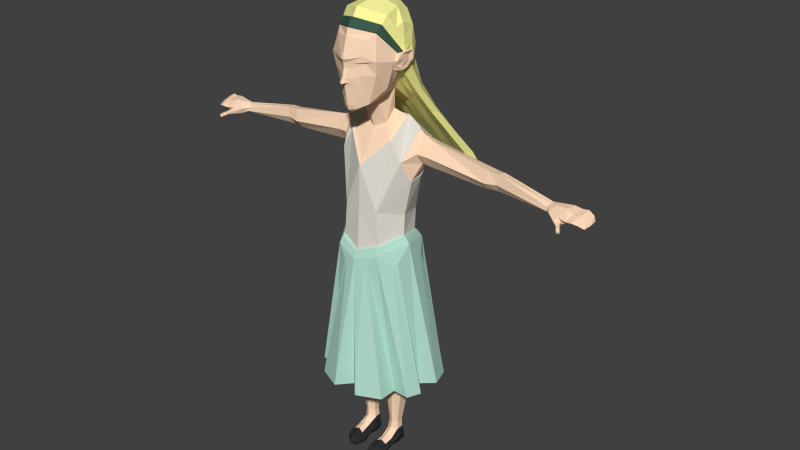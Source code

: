 # Source: daughter_rig.blend  (saved by Blender 2.71.0; exported with 4.5.12 LTS)
import bpy
from mathutils import Matrix  # noqa: F401  (used for matrix-valued properties, if any)

bpy.ops.wm.read_factory_settings(use_empty=True)
scene = bpy.context.scene
scene.name = 'Scene'

# ---- collections
col_collection_1 = bpy.data.collections.new('Collection 1'); scene.collection.children.link(col_collection_1)

# ---- materials (node trees are filled in below, after node groups)
mat_character_douther_skin = bpy.data.materials.new('character.douther.skin')
mat_character_douther_skin.alpha_threshold = 0.0
mat_character_douther_skin.diffuse_color = (1.0, 0.7125, 0.5052, 1.0)
mat_character_douther_skin.specular_color = (0.0, 0.0, 0.0)
mat_character_douther_skin.roughness = 0.5
mat_character_douther_skin.line_color = (0.0, 0.0, 0.0, 1.0)
mat_character_douther_hair = bpy.data.materials.new('character.douther.hair')
mat_character_douther_hair.alpha_threshold = 0.0
mat_character_douther_hair.diffuse_color = (1.0, 0.9715, 0.3456, 1.0)
mat_character_douther_hair.specular_color = (0.0, 0.0, 0.0)
mat_character_douther_hair.roughness = 0.5
mat_character_douther_hair.line_color = (0.0, 0.0, 0.0, 1.0)
mat_character_douther_tshirt = bpy.data.materials.new('character.douther.tshirt')
mat_character_douther_tshirt.alpha_threshold = 0.0
mat_character_douther_tshirt.diffuse_color = (1.0, 0.9681, 0.876, 1.0)
mat_character_douther_tshirt.specular_color = (0.0, 0.0, 0.0)
mat_character_douther_tshirt.roughness = 0.5
mat_character_douther_tshirt.line_color = (0.0, 0.0, 0.0, 1.0)
mat_character_douther_skirt = bpy.data.materials.new('character.douther.skirt')
mat_character_douther_skirt.alpha_threshold = 0.0
mat_character_douther_skirt.diffuse_color = (0.464, 0.7357, 0.6321, 1.0)
mat_character_douther_skirt.specular_color = (0.0, 0.0, 0.0)
mat_character_douther_skirt.roughness = 0.5
mat_character_douther_skirt.line_color = (0.0, 0.0, 0.0, 1.0)
mat_character_douther_shoes = bpy.data.materials.new('character.douther.shoes')
mat_character_douther_shoes.alpha_threshold = 0.0
mat_character_douther_shoes.diffuse_color = (0.03106, 0.03106, 0.03106, 1.0)
mat_character_douther_shoes.specular_color = (0.0, 0.0, 0.0)
mat_character_douther_shoes.roughness = 0.5
mat_character_douther_shoes.line_color = (0.0, 0.0, 0.0, 1.0)
mat_character_ddouther_band = bpy.data.materials.new('character.ddouther.band')
mat_character_ddouther_band.alpha_threshold = 0.0
mat_character_ddouther_band.diffuse_color = (0.04847, 0.1065, 0.07445, 1.0)
mat_character_ddouther_band.specular_color = (0.0, 0.0, 0.0)
mat_character_ddouther_band.roughness = 0.5
mat_character_ddouther_band.line_color = (0.0, 0.0, 0.0, 1.0)

# ---- material node trees
mat_character_douther_skin.use_nodes = True; mat_character_douther_skin.node_tree.nodes.clear()
_N = mat_character_douther_skin.node_tree.nodes; _L = mat_character_douther_skin.node_tree.links
n0 = _N.new('ShaderNodeOutputMaterial'); n0.name = 'Material Output'; n0.location = (300, 300)
n1 = _N.new('ShaderNodeBsdfDiffuse'); n1.name = 'Diffuse BSDF'; n1.location = (10, 300)
n1.inputs[0].default_value = (1.0, 0.7157, 0.5029, 1.0)
_L.new(n1.outputs[0], n0.inputs[0])
n0.is_active_output = True
mat_character_douther_hair.use_nodes = True; mat_character_douther_hair.node_tree.nodes.clear()
_N = mat_character_douther_hair.node_tree.nodes; _L = mat_character_douther_hair.node_tree.links
n0 = _N.new('ShaderNodeOutputMaterial'); n0.name = 'Material Output'; n0.location = (300, 300)
n1 = _N.new('ShaderNodeBsdfDiffuse'); n1.name = 'Diffuse BSDF'; n1.location = (10, 300)
n1.inputs[0].default_value = (1.0, 0.9734, 0.3467, 1.0)
_L.new(n1.outputs[0], n0.inputs[0])
n0.is_active_output = True
mat_character_douther_tshirt.use_nodes = True; mat_character_douther_tshirt.node_tree.nodes.clear()
_N = mat_character_douther_tshirt.node_tree.nodes; _L = mat_character_douther_tshirt.node_tree.links
n0 = _N.new('ShaderNodeOutputMaterial'); n0.name = 'Material Output'; n0.location = (300, 300)
n1 = _N.new('ShaderNodeBsdfDiffuse'); n1.name = 'Diffuse BSDF'; n1.location = (10, 300)
n1.inputs[0].default_value = (0.7605, 0.7379, 0.6654, 1.0)
_L.new(n1.outputs[0], n0.inputs[0])
n0.is_active_output = True
mat_character_douther_skirt.use_nodes = True; mat_character_douther_skirt.node_tree.nodes.clear()
_N = mat_character_douther_skirt.node_tree.nodes; _L = mat_character_douther_skirt.node_tree.links
n0 = _N.new('ShaderNodeOutputMaterial'); n0.name = 'Material Output'; n0.location = (300, 300)
n1 = _N.new('ShaderNodeBsdfDiffuse'); n1.name = 'Diffuse BSDF'; n1.location = (10, 300)
n1.inputs[0].default_value = (0.4621, 0.7379, 0.6308, 1.0)
_L.new(n1.outputs[0], n0.inputs[0])
n0.is_active_output = True
mat_character_douther_shoes.use_nodes = True; mat_character_douther_shoes.node_tree.nodes.clear()
_N = mat_character_douther_shoes.node_tree.nodes; _L = mat_character_douther_shoes.node_tree.links
n0 = _N.new('ShaderNodeOutputMaterial'); n0.name = 'Material Output'; n0.location = (300, 300)
n1 = _N.new('ShaderNodeBsdfDiffuse'); n1.name = 'Diffuse BSDF'; n1.location = (10, 300)
n1.inputs[0].default_value = (0.03071, 0.03071, 0.03071, 1.0)
_L.new(n1.outputs[0], n0.inputs[0])
n0.is_active_output = True
mat_character_ddouther_band.use_nodes = True; mat_character_ddouther_band.node_tree.nodes.clear()
_N = mat_character_ddouther_band.node_tree.nodes; _L = mat_character_ddouther_band.node_tree.links
n0 = _N.new('ShaderNodeOutputMaterial'); n0.name = 'Material Output'; n0.location = (300, 300)
n1 = _N.new('ShaderNodeBsdfDiffuse'); n1.name = 'Diffuse BSDF'; n1.location = (10, 300)
n1.inputs[0].default_value = (0.04817, 0.107, 0.07421, 1.0)
_L.new(n1.outputs[0], n0.inputs[0])
n0.is_active_output = True

# ---- world
world_world = bpy.data.worlds.new('World'); scene.world = world_world
world_world.color = (0.05088, 0.05088, 0.05088)
world_world.use_sun_shadow = False
world_world.sun_shadow_jitter_overblur = 0.0
world_world.cycles.sampling_method = 'MANUAL'
world_world.cycles.sample_map_resolution = 256

# ---- meshes
me_cube_001 = bpy.data.meshes.new('Cube.001')
me_cube_001.from_pydata([(0.6904, 0.04067, 1.126), (0.6934, 0.02307, 1.085), (0.7089, 0.07088, 1.104), (0.6836, 0.04608, 1.095), (0.4445, 0.08542, 1.151), (0.4364, 0.05387, 1.119), (0.4406, 0.1008, 1.13), (0.4285, 0.07358, 1.09), (0.6769, 0.01287, 1.105), (0.4389, 0.09547, 1.102), (0.6305, 0.06199, 1.123), (0.6214, 0.043, 1.11), (0.6334, 0.07019, 1.107), (0.6288, 0.0394, 1.097), (0.6347, 0.0577, 1.091), (0.6966, 0.07335, 1.127), (0.4421, 0.05849, 1.153), (0.6292, 0.05291, 1.12), (0.6654, 0.06633, 1.126), (0.6413, 0.02105, 1.107), (0.6553, 0.05066, 1.09), (0.6686, 0.07432, 1.103), (0.6506, 0.02329, 1.088), (0.6558, 0.0455, 1.126), (0.7235, 0.07789, 1.111), (0.7135, 0.03791, 1.099), (0.7219, 0.07471, 1.123), (0.7094, 0.01604, 1.095), (0.7072, 0.007274, 1.102), (0.7145, 0.03749, 1.117), (0.6729, 0.004202, 1.086), (0.6893, 0.01393, 1.088), (0.6897, 0.01152, 1.097), (0.6718, 0.0009798, 1.095), (0.6875, -0.008283, 1.084), (0.6962, -0.002787, 1.085), (0.6948, -0.005333, 1.091), (0.6884, -0.009293, 1.09), (0.6891, -0.01411, 1.082), (0.7008, -0.006601, 1.083), (0.7, -0.01106, 1.09), (0.6919, -0.01619, 1.089), (0.7001, -0.02759, 1.077), (0.709, -0.02191, 1.077), (0.7085, -0.02517, 1.083), (0.702, -0.02928, 1.082), (0.7596, 0.07361, 1.095), (0.7564, 0.05029, 1.09), (0.7663, 0.07469, 1.097), (0.7512, 0.02951, 1.088), (0.7624, 0.02191, 1.09), (0.7672, 0.04893, 1.094), (0.7366, 0.03576, 1.116), (0.729, 0.004896, 1.105), (0.7419, 0.07813, 1.124), (0.7282, 0.01317, 1.097), (0.7349, 0.03877, 1.101), (0.7398, 0.08054, 1.112), (0.7465, 0.01292, 1.099), (0.7498, 0.04054, 1.094), (0.7542, 0.03877, 1.107), (0.7608, 0.0761, 1.113), (0.7427, 0.02096, 1.091), (0.7549, 0.07817, 1.102), (0.3894, 0.06491, 1.091), (0.401, 0.05657, 1.157), (0.4064, 0.09606, 1.113), (0.4205, 0.09271, 1.148), (0.397, 0.04558, 1.116), (0.4132, 0.1046, 1.137), (0.05155, -0.08401, 1.324), (0.07265, -0.07215, 1.546), (0.03727, 0.05487, 1.339), (0.08663, -0.09018, 1.466), (0.02636, -0.01939, 1.312), (0.1318, 0.009201, 1.488), (0.03944, 0.01159, 1.235), (0.03203, 0.0595, 1.266), (0.07509, -0.01539, 1.185), (0.07362, 0.07415, 1.244), (0.08019, -0.01778, 1.192), (0.07897, 0.07558, 1.252), (0.1369, 0.06294, 1.224), (0.1174, -0.01818, 1.121), (0.0624, -0.07029, 0.9554), (0.07143, -0.07226, 0.8382), (0.1296, 0.1246, 1.177), (0.1224, 0.08355, 1.052), (0.0778, 0.1116, 0.9131), (0.08833, 0.1371, 1.173), (0.09362, 0.08745, 0.8446), (0.1331, 0.02105, 1.051), (0.1097, 0.01622, 0.9315), (0.1142, 0.006768, 0.8603), (0.1349, 0.06249, 1.221), (0.1159, -0.01545, 1.123), (0.1275, 0.1217, 1.175), (0.1208, 0.08272, 1.054), (0.1312, 0.02197, 1.052), (0.1511, 0.06446, 1.207), (0.1478, 0.02593, 1.149), (0.153, 0.1182, 1.173), (0.1495, 0.1013, 1.121), (0.1495, 0.05511, 1.109), (0.1302, 0.1247, 1.111), (0.06996, 0.155, 1.029), (0.1283, 0.1228, 1.111), (0.1483, 0.1119, 1.137), (0.1341, -0.06832, 0.2982), (0.1399, 0.1271, 0.2988), (0.1712, 0.02323, 0.2971), (0.1207, 0.006741, 0.8593), (0.07311, -0.08053, 0.835), (0.09759, 0.09601, 0.842), (0.07888, -0.0912, 0.8095), (0.1065, 0.1093, 0.8172), (0.1362, 0.007138, 0.8358), (0.04699, -0.1716, 0.2979), (0.1313, -0.1328, 0.2971), (0.04996, -0.1027, 0.7616), (0.03649, -0.1078, 0.7552), (0.1913, -0.06858, 0.2961), (0.2113, -0.01932, 0.2955), (0.1937, 0.1318, 0.2968), (0.2141, 0.06422, 0.2957), (0.1251, -0.0382, 0.7786), (0.1158, -0.05225, 0.7771), (0.05229, 0.2364, 0.2982), (0.1281, 0.1987, 0.2978), (0.1343, 0.06462, 0.7774), (0.1276, 0.08073, 0.7797), (0.07071, 0.1248, 0.7592), (0.04995, 0.1262, 0.7517), (0.05313, 0.05737, 0.05701), (0.02997, 0.04795, 0.05582), (0.02997, 0.02121, 0.05582), (0.05378, 0.007847, 0.06269), (0.07628, 0.02121, 0.05582), (0.07628, 0.04795, 0.05582), (0.066, 0.07491, 0.2673), (0.02298, 0.05942, 0.2672), (0.02298, 0.009746, 0.2672), (0.066, -0.001947, 0.2663), (0.1019, 0.009746, 0.2673), (0.1019, 0.05942, 0.2673), (0.06939, 0.06453, 0.2936), (0.02945, 0.056, 0.2928), (0.02945, 0.01152, 0.2921), (0.06939, -0.01548, 0.3109), (0.1002, 0.01152, 0.2921), (0.1001, 0.056, 0.2928), (0.05531, 0.09094, 0.6778), (0.002578, 0.06103, 0.6763), (0.002542, -0.001081, 0.6812), (0.05449, -0.03141, 0.6829), (0.1084, -0.0001908, 0.6766), (0.1079, 0.06026, 0.6784), (0.02583, 0.0483, 0.008752), (0.02049, 0.02121, 0.0172), (0.08441, 0.02121, 0.02804), (0.0807, 0.05173, 0.009311), (0.02794, 0.03964, -0.001111), (0.02794, 0.02121, -0.003124), (0.07537, 0.03964, -0.000433), (0.07537, 0.02121, -0.002446), (0.05165, 0.02121, -0.002785), (0.05165, 0.03964, -0.002785), (0.05165, 0.06306, 0.007073), (0.02862, -0.09112, -0.003124), (0.07809, -0.06941, -0.002446), (0.05234, -0.09112, -0.002785), (0.05211, -0.0501, -0.002785), (0.05188, -0.01444, -0.001954), (0.07287, -0.008992, 0.0006216), (0.07719, -0.0392, -0.002446), (0.01886, -0.04874, -0.003124), (0.02817, -0.01444, 0.003776), (0.08365, -0.0157, 0.01768), (0.07658, -0.01202, 0.03226), (0.05226, -0.01336, 0.04328), (0.02403, -0.02073, 0.01292), (0.03481, -0.01995, 0.03289), (0.08535, -0.04587, 0.01588), (0.07775, -0.04611, 0.02734), (0.05254, -0.04357, 0.03639), (0.03062, -0.05054, 0.02659), (0.01859, -0.05297, 0.01128), (0.02905, -0.09217, 0.009555), (0.05234, -0.09644, 0.007449), (0.03105, -0.07834, 0.02613), (0.05234, -0.07916, 0.02567), (0.07646, -0.07566, 0.007638), (0.0746, -0.06642, 0.02604), (0.05251, -0.0427, 0.03489), (0.07418, -0.01404, 0.03316), (0.07388, 0.02135, 0.05601), (0.07222, 0.02051, 0.05306), (0.07398, 0.0459, 0.05628), (0.03133, 0.0233, 0.05754), (0.03711, -0.02031, 0.03199), (0.03349, 0.02022, 0.05322), (0.0325, 0.04588, 0.05771), (0.05332, 0.05436, 0.05673), (0.07328, -0.04501, 0.02738), (0.03467, -0.04788, 0.02695), (0.1069, 0.03189, 1.448), (0.1076, 0.01378, 1.476), (0.09633, 0.002739, 1.421), (0.1031, -0.02584, 1.455), (0.07681, -0.05087, 1.569), (0.07767, -0.05728, 1.569), (0.07456, -0.07316, 1.551), (0.1007, 0.03938, 1.472), (0.1016, -0.009917, 1.477), (0.09294, -0.01918, 1.424), (0.08944, 0.02301, 1.416), (0.1046, -0.009456, 1.481), (0.1088, 0.007231, 1.479), (0.1276, 0.03331, 1.456), (0.1278, 0.008693, 1.491), (0.1055, 0.006505, 1.42), (0.1097, -0.01927, 1.456), (0.1279, 0.03191, 1.485), (0.1198, -0.008277, 1.485), (0.09743, -0.01658, 1.434), (0.1038, 0.02712, 1.426), (0.1107, -0.0132, 1.456), (0.1295, 0.03041, 1.457), (0.1083, 0.008009, 1.422), (0.1316, 0.02873, 1.484), (0.1249, -0.004914, 1.485), (0.1023, -0.01345, 1.437), (0.1123, 0.02381, 1.429), (0.1218, 0.006199, 1.475), (0.1159, 0.00593, 1.455), (0.1134, -0.01019, 1.461), (0.1201, 0.02066, 1.455), (0.1091, 0.004932, 1.435), (0.1218, 0.01958, 1.472), (0.1173, -0.003538, 1.473), (0.1028, -0.009495, 1.442), (0.1101, 0.01644, 1.438), (0.06071, 0.08562, 1.587), (0.04534, 0.1249, 1.515), (0.04235, 0.1441, 1.417), (0.06923, 0.02968, 1.607), (0.1058, 0.05792, 1.452), (0.1051, 0.01846, 1.515), (0.0795, -0.03026, 1.595), (0.1028, 0.06281, 1.41), (0.1038, 0.05617, 1.497), (0.05655, 0.3961, 0.9586), (0.1375, 0.3642, 0.9541), (0.1508, 0.3882, 0.9688), (0.05504, 0.419, 0.9713), (0.05375, 0.3623, 1.054), (0.04651, 0.3047, 1.139), (0.04235, 0.2477, 1.221), (0.03556, 0.1921, 1.313), (0.09732, 0.1213, 1.32), (0.1024, 0.1945, 1.231), (0.1185, 0.2677, 1.141), (0.1356, 0.3409, 1.052), (0.1233, 0.3134, 1.053), (0.1079, 0.2408, 1.144), (0.09339, 0.1682, 1.235), (0.08764, 0.0956, 1.326), (0.02881, 0.1384, 1.27), (0.04036, 0.1985, 1.192), (0.04492, 0.2645, 1.112), (0.05162, 0.3262, 1.034), (0.1825, 0.03111, 1.147), (0.1831, 0.06341, 1.192), (0.1815, 0.05642, 1.106), (0.1833, 0.1008, 1.118), (0.1847, 0.1086, 1.144), (0.1862, 0.1034, 1.176), (0.02225, -0.1103, 1.309), (0.01694, -0.1032, 1.302), (0.0172, -0.1165, 1.321), (0.03458, -0.1116, 1.37), (0.01381, -0.1287, 1.397), (0.009218, -0.136, 1.483), (0.007495, -0.1481, 1.398), (0.01051, -0.1391, 1.471), (0.004015, -0.1339, 1.443), (0.004731, -0.1351, 1.46), (0.05373, -0.0998, 1.456), (0.04302, -0.1093, 1.419), (0.006573, -0.1408, 1.411), (0.01602, -0.1278, 1.458), (0.05215, -0.1096, 1.48), (0.05613, -0.09671, 1.53), (0.01493, -0.1264, 1.439), (0.01474, -0.1302, 1.41), (0.06919, 0.008116, 1.376), (0.09485, -0.05801, 1.46), (0.0816, -0.03443, 1.368), (0.06336, 0.03894, 1.378), (0.08714, -0.04103, 1.512), (0.09221, -0.01855, 1.522), (0.08957, -0.04131, 1.516), (0.09322, -0.02502, 1.524), (0.08742, 0.09299, 1.483), (0.09729, 0.02144, 1.565), (0.07009, 0.1032, 1.412), (0.09136, 0.07489, 1.545), (0.0935, -0.005373, 1.553), (0.09317, 0.3809, 0.957), (0.1, 0.4028, 0.9697), (0.05868, 0.1189, 1.299), (0.06546, 0.1857, 1.215), (0.07402, 0.2537, 1.131), (0.08419, 0.3188, 1.045), (0.0667, 0.1553, 1.318), (0.07308, 0.2207, 1.232), (0.08289, 0.2838, 1.139), (0.09624, 0.3505, 1.053), (0.08106, -0.08307, 1.421), (0.07334, 0.045, 0.0851), (0.07328, 0.02237, 0.08491), (0.03484, 0.02373, 0.08598), (0.03566, 0.04499, 0.0861), (0.05495, 0.05262, 0.08542), (0.05528, 0.01163, 0.08972), (-0.6904, 0.04067, 1.126), (-0.6934, 0.02307, 1.085), (-0.7089, 0.07088, 1.104), (-0.6836, 0.04608, 1.095), (-0.4445, 0.08542, 1.151), (-0.4364, 0.05387, 1.119), (-0.4406, 0.1008, 1.13), (-0.4285, 0.07358, 1.09), (-0.6769, 0.01287, 1.105), (-0.4389, 0.09547, 1.102), (-0.6305, 0.06199, 1.123), (-0.6214, 0.043, 1.11), (-0.6334, 0.07019, 1.107), (-0.6288, 0.0394, 1.097), (-0.6347, 0.0577, 1.091), (-0.6966, 0.07335, 1.127), (-0.4421, 0.05849, 1.153), (-0.6292, 0.05291, 1.12), (-0.6654, 0.06633, 1.126), (-0.6413, 0.02105, 1.107), (-0.6553, 0.05066, 1.09), (-0.6686, 0.07432, 1.103), (-0.6506, 0.02329, 1.088), (-0.6558, 0.0455, 1.126), (-0.7235, 0.07789, 1.111), (-0.7135, 0.03791, 1.099), (-0.7219, 0.07471, 1.123), (-0.7094, 0.01604, 1.095), (-0.7072, 0.007274, 1.102), (-0.7145, 0.03749, 1.117), (-0.6729, 0.004202, 1.086), (-0.6893, 0.01393, 1.088), (-0.6897, 0.01152, 1.097), (-0.6718, 0.0009798, 1.095), (-0.6875, -0.008283, 1.084), (-0.6962, -0.002787, 1.085), (-0.6948, -0.005333, 1.091), (-0.6884, -0.009293, 1.09), (-0.6891, -0.01411, 1.082), (-0.7008, -0.006601, 1.083), (-0.7, -0.01106, 1.09), (-0.6919, -0.01619, 1.089), (-0.7001, -0.02759, 1.077), (-0.709, -0.02191, 1.077), (-0.7085, -0.02517, 1.083), (-0.702, -0.02928, 1.082), (-0.7596, 0.07361, 1.095), (-0.7564, 0.05029, 1.09), (-0.7663, 0.07469, 1.097), (-0.7512, 0.02951, 1.088), (-0.7624, 0.02191, 1.09), (-0.7672, 0.04893, 1.094), (-0.7366, 0.03576, 1.116), (-0.729, 0.004896, 1.105), (-0.7419, 0.07813, 1.124), (-0.7282, 0.01317, 1.097), (-0.7349, 0.03877, 1.101), (-0.7398, 0.08054, 1.112), (-0.7465, 0.01292, 1.099), (-0.7498, 0.04054, 1.094), (-0.7542, 0.03877, 1.107), (-0.7608, 0.0761, 1.113), (-0.7427, 0.02096, 1.091), (-0.7549, 0.07817, 1.102), (-0.3894, 0.06491, 1.091), (-0.401, 0.05657, 1.157), (-0.4064, 0.09606, 1.113), (-0.4205, 0.09271, 1.148), (-0.397, 0.04558, 1.116), (-0.4132, 0.1046, 1.137), (-0.05155, -0.08401, 1.324), (-0.07265, -0.07215, 1.546), (-0.03727, 0.05487, 1.339), (0.0, 0.06522, 1.325), (-0.08663, -0.09018, 1.466), (-0.02636, -0.01939, 1.312), (0.0, -0.1166, 1.562), (0.0, -0.1204, 1.305), (0.0, -0.02342, 1.299), (0.0, -0.1413, 1.472), (-0.1318, 0.009201, 1.488), (-0.03944, 0.01159, 1.235), (-0.03203, 0.0595, 1.266), (0.0, 0.07036, 1.259), (0.0, -0.003523, 1.215), (-0.07509, -0.01539, 1.185), (0.0, -0.07153, 1.102), (-0.07362, 0.07415, 1.244), (0.0, 0.1016, 1.227), (-0.08019, -0.01778, 1.192), (0.0, -0.0763, 1.106), (-0.07897, 0.07558, 1.252), (0.0, 0.1067, 1.235), (-0.1369, 0.06294, 1.224), (-0.1174, -0.01818, 1.121), (-0.0624, -0.07029, 0.9554), (0.0, -0.08317, 0.9324), (0.0, -0.09186, 0.8096), (-0.07143, -0.07226, 0.8382), (-0.1296, 0.1246, 1.177), (-0.1224, 0.08355, 1.052), (-0.0778, 0.1116, 0.9131), (-0.08833, 0.1371, 1.173), (0.0, 0.1391, 1.171), (0.0, 0.09586, 0.8945), (-0.09362, 0.08745, 0.8446), (0.0, 0.1026, 0.8506), (-0.1331, 0.02105, 1.051), (-0.1097, 0.01622, 0.9315), (-0.1142, 0.006768, 0.8603), (-0.1349, 0.06249, 1.221), (-0.1159, -0.01545, 1.123), (-0.1275, 0.1217, 1.175), (-0.1208, 0.08272, 1.054), (-0.1312, 0.02197, 1.052), (-0.1511, 0.06446, 1.207), (-0.1478, 0.02593, 1.149), (-0.153, 0.1182, 1.173), (-0.1495, 0.1013, 1.121), (-0.1495, 0.05511, 1.109), (-0.1302, 0.1247, 1.111), (-0.06996, 0.155, 1.029), (0.0, 0.1409, 1.025), (-0.1283, 0.1228, 1.111), (-0.1483, 0.1119, 1.137), (0.0, -0.1229, 0.2994), (-0.1341, -0.06832, 0.2982), (-0.1399, 0.1271, 0.2988), (0.0, 0.1889, 0.2996), (-0.1712, 0.02323, 0.2971), (-0.1207, 0.006741, 0.8593), (-0.07311, -0.08053, 0.835), (0.0, 0.1112, 0.8439), (-0.09759, 0.09601, 0.842), (0.0, -0.09726, 0.8093), (-0.07888, -0.0912, 0.8095), (-0.1065, 0.1093, 0.8172), (0.0, -0.1101, 0.7809), (-0.1362, 0.007138, 0.8358), (0.0, 0.1174, 0.813), (-0.04699, -0.1716, 0.2979), (-0.1313, -0.1328, 0.2971), (-0.04996, -0.1027, 0.7616), (-0.03649, -0.1078, 0.7552), (-0.1913, -0.06858, 0.2961), (-0.2113, -0.01932, 0.2955), (-0.1937, 0.1318, 0.2968), (-0.2141, 0.06422, 0.2957), (-0.1251, -0.0382, 0.7786), (-0.1158, -0.05225, 0.7771), (-0.05229, 0.2364, 0.2982), (-0.1281, 0.1987, 0.2978), (-0.1343, 0.06462, 0.7774), (-0.1276, 0.08073, 0.7797), (-0.07071, 0.1248, 0.7592), (-0.04995, 0.1262, 0.7517), (-0.05313, 0.05737, 0.05701), (-0.02997, 0.04795, 0.05582), (-0.02997, 0.02121, 0.05582), (-0.05378, 0.007847, 0.06269), (-0.07628, 0.02121, 0.05582), (-0.07628, 0.04795, 0.05582), (-0.066, 0.07491, 0.2673), (-0.02298, 0.05942, 0.2672), (-0.02298, 0.009746, 0.2672), (-0.066, -0.001947, 0.2663), (-0.1019, 0.009746, 0.2673), (-0.1019, 0.05942, 0.2673), (-0.06939, 0.06453, 0.2936), (-0.02945, 0.056, 0.2928), (-0.02945, 0.01152, 0.2921), (-0.06939, -0.01548, 0.3109), (-0.1002, 0.01152, 0.2921), (-0.1001, 0.056, 0.2928), (-0.05531, 0.09094, 0.6778), (-0.002578, 0.06103, 0.6763), (-0.002542, -0.001081, 0.6812), (-0.05449, -0.03141, 0.6829), (-0.1084, -0.0001908, 0.6766), (-0.1079, 0.06026, 0.6784), (-0.02583, 0.0483, 0.008752), (-0.02049, 0.02121, 0.0172), (-0.08441, 0.02121, 0.02804), (-0.0807, 0.05173, 0.009311), (-0.02794, 0.03964, -0.001111), (-0.02794, 0.02121, -0.003124), (-0.07537, 0.03964, -0.000433), (-0.07537, 0.02121, -0.002446), (-0.05165, 0.02121, -0.002785), (-0.05165, 0.03964, -0.002785), (-0.05165, 0.06306, 0.007073), (-0.02862, -0.09112, -0.003124), (-0.07809, -0.06941, -0.002446), (-0.05234, -0.09112, -0.002785), (-0.05211, -0.0501, -0.002785), (-0.05188, -0.01444, -0.001954), (-0.07287, -0.008992, 0.0006216), (-0.07719, -0.0392, -0.002446), (-0.01886, -0.04874, -0.003124), (-0.02817, -0.01444, 0.003776), (-0.08365, -0.0157, 0.01768), (-0.07658, -0.01202, 0.03226), (-0.05226, -0.01336, 0.04328), (-0.02403, -0.02073, 0.01292), (-0.03481, -0.01995, 0.03289), (-0.08535, -0.04587, 0.01588), (-0.07775, -0.04611, 0.02734), (-0.05254, -0.04357, 0.03639), (-0.03062, -0.05054, 0.02659), (-0.01859, -0.05297, 0.01128), (-0.02905, -0.09217, 0.009555), (-0.05234, -0.09644, 0.007449), (-0.03105, -0.07834, 0.02613), (-0.05234, -0.07916, 0.02567), (-0.07646, -0.07566, 0.007638), (-0.0746, -0.06642, 0.02604), (-0.05251, -0.0427, 0.03489), (-0.07418, -0.01404, 0.03316), (-0.07388, 0.02135, 0.05601), (-0.07222, 0.02051, 0.05306), (-0.07398, 0.0459, 0.05628), (-0.03133, 0.0233, 0.05754), (-0.03711, -0.02031, 0.03199), (-0.03349, 0.02022, 0.05322), (-0.0325, 0.04588, 0.05771), (-0.05332, 0.05436, 0.05673), (-0.07328, -0.04501, 0.02738), (-0.03467, -0.04788, 0.02695), (-0.1069, 0.03189, 1.448), (-0.1076, 0.01378, 1.476), (-0.09633, 0.002739, 1.421), (-0.1031, -0.02584, 1.455), (0.0, -0.09185, 1.589), (-0.07681, -0.05087, 1.569), (-0.07767, -0.05728, 1.569), (-0.07456, -0.07316, 1.551), (0.0, -0.1164, 1.567), (0.0, -0.09863, 1.586), (-0.1007, 0.03938, 1.472), (-0.1016, -0.009917, 1.477), (-0.09294, -0.01918, 1.424), (-0.08944, 0.02301, 1.416), (-0.1046, -0.009456, 1.481), (-0.1088, 0.007231, 1.479), (-0.1276, 0.03331, 1.456), (-0.1278, 0.008693, 1.491), (-0.1055, 0.006505, 1.42), (-0.1097, -0.01927, 1.456), (-0.1279, 0.03191, 1.485), (-0.1198, -0.008277, 1.485), (-0.09743, -0.01658, 1.434), (-0.1038, 0.02712, 1.426), (-0.1107, -0.0132, 1.456), (-0.1295, 0.03041, 1.457), (-0.1083, 0.008009, 1.422), (-0.1316, 0.02873, 1.484), (-0.1249, -0.004914, 1.485), (-0.1023, -0.01345, 1.437), (-0.1123, 0.02381, 1.429), (-0.1218, 0.006199, 1.475), (-0.1159, 0.00593, 1.455), (-0.1134, -0.01019, 1.461), (-0.1201, 0.02066, 1.455), (-0.1091, 0.004932, 1.435), (-0.1218, 0.01958, 1.472), (-0.1173, -0.003538, 1.473), (-0.1028, -0.009495, 1.442), (-0.1101, 0.01644, 1.438), (0.0, 0.1084, 1.608), (-0.06071, 0.08562, 1.587), (-0.04534, 0.1249, 1.515), (-0.04235, 0.1441, 1.417), (0.0, 0.1681, 1.419), (-0.06923, 0.02968, 1.607), (0.0, 0.01435, 1.633), (-0.1058, 0.05792, 1.452), (0.0, 0.1563, 1.521), (-0.1051, 0.01846, 1.515), (-0.0795, -0.03026, 1.595), (-0.1028, 0.06281, 1.41), (-0.1038, 0.05617, 1.497), (0.0, -0.07515, 1.617), (-0.05655, 0.3961, 0.9586), (0.0, 0.3866, 0.9585), (0.0, 0.4152, 0.9693), (-0.1375, 0.3642, 0.9541), (-0.1508, 0.3882, 0.9688), (-0.05504, 0.419, 0.9713), (0.0, 0.1453, 1.257), (0.0, 0.2055, 1.184), (0.0, 0.2657, 1.11), (0.0, 0.3258, 1.036), (-0.05375, 0.3623, 1.054), (-0.04651, 0.3047, 1.139), (-0.04235, 0.2477, 1.221), (-0.03556, 0.1921, 1.313), (-0.09732, 0.1213, 1.32), (-0.1024, 0.1945, 1.231), (-0.1185, 0.2677, 1.141), (-0.1356, 0.3409, 1.052), (0.0, 0.3612, 1.051), (0.0, 0.3078, 1.138), (0.0, 0.2511, 1.218), (0.0, 0.1972, 1.312), (-0.1233, 0.3134, 1.053), (-0.1079, 0.2408, 1.144), (-0.09339, 0.1682, 1.235), (-0.08764, 0.0956, 1.326), (-0.02881, 0.1384, 1.27), (-0.04036, 0.1985, 1.192), (-0.04492, 0.2645, 1.112), (-0.05162, 0.3262, 1.034), (-0.1825, 0.03111, 1.147), (-0.1831, 0.06341, 1.192), (-0.1815, 0.05642, 1.106), (-0.1833, 0.1008, 1.118), (-0.1847, 0.1086, 1.144), (-0.1862, 0.1034, 1.176), (0.0, -0.1259, 1.322), (-0.02225, -0.1103, 1.309), (0.0, -0.1069, 1.295), (-0.01694, -0.1032, 1.302), (-0.0172, -0.1165, 1.321), (0.0, -0.1358, 1.391), (0.0, -0.1525, 1.397), (-0.03458, -0.1116, 1.37), (-0.01381, -0.1287, 1.397), (-0.009218, -0.136, 1.483), (0.0, -0.1368, 1.443), (0.0, -0.1373, 1.46), (-0.007495, -0.1481, 1.398), (0.0, -0.1387, 1.486), (-0.01051, -0.1391, 1.471), (-0.004015, -0.1339, 1.443), (-0.004731, -0.1351, 1.46), (-0.05373, -0.0998, 1.456), (-0.04302, -0.1093, 1.419), (-0.006573, -0.1408, 1.411), (0.0, -0.144, 1.412), (0.0, -0.1235, 1.538), (-0.01602, -0.1278, 1.458), (-0.05215, -0.1096, 1.48), (-0.05613, -0.09671, 1.53), (-0.01493, -0.1264, 1.439), (-0.01474, -0.1302, 1.41), (-0.06919, 0.008116, 1.376), (-0.09485, -0.05801, 1.46), (-0.0816, -0.03443, 1.368), (-0.06336, 0.03894, 1.378), (-0.08714, -0.04103, 1.512), (-0.09221, -0.01855, 1.522), (-0.08957, -0.04131, 1.516), (-0.09322, -0.02502, 1.524), (-0.08742, 0.09299, 1.483), (-0.09729, 0.02144, 1.565), (-0.07009, 0.1032, 1.412), (-0.09136, 0.07489, 1.545), (-0.0935, -0.005373, 1.553), (-0.09317, 0.3809, 0.957), (-0.1, 0.4028, 0.9697), (-0.05868, 0.1189, 1.299), (-0.06546, 0.1857, 1.215), (-0.07402, 0.2537, 1.131), (-0.08419, 0.3188, 1.045), (-0.0667, 0.1553, 1.318), (-0.07308, 0.2207, 1.232), (-0.08289, 0.2838, 1.139), (-0.09624, 0.3505, 1.053), (-0.08106, -0.08307, 1.421), (-0.07334, 0.045, 0.0851), (-0.07328, 0.02237, 0.08491), (-0.03484, 0.02373, 0.08598), (-0.03566, 0.04499, 0.0861), (-0.05495, 0.05262, 0.08542), (-0.05528, 0.01163, 0.08972)], [], [(23, 19, 8, 0), (22, 20, 3, 1), (20, 21, 2, 3), (18, 23, 0, 15), (19, 22, 30, 33), (7, 9, 14, 13), (5, 7, 13, 11), (9, 6, 12, 14), (16, 5, 11, 17), (6, 4, 10, 12), (4, 16, 17, 10), (21, 18, 15, 2), (10, 17, 23, 18), (13, 14, 20, 22), (11, 13, 22, 19), (14, 12, 21, 20), (17, 11, 19, 23), (12, 10, 18, 21), (15, 0, 29, 26), (0, 8, 28, 29), (61, 60, 51, 48), (60, 58, 50, 51), (1, 3, 25, 27), (8, 1, 27, 28), (2, 15, 26, 24), (3, 2, 24, 25), (33, 30, 34, 37), (8, 19, 33, 32), (1, 8, 32, 31), (22, 1, 31, 30), (37, 34, 38, 41), (32, 33, 37, 36), (31, 32, 36, 35), (30, 31, 35, 34), (41, 38, 42, 45), (36, 37, 41, 40), (35, 36, 40, 39), (34, 35, 39, 38), (45, 42, 43, 44), (40, 41, 45, 44), (39, 40, 44, 43), (38, 39, 43, 42), (50, 49, 47, 51), (46, 48, 51, 47), (62, 59, 47, 49), (58, 62, 49, 50), (63, 61, 48, 46), (59, 63, 46, 47), (25, 24, 57, 56), (24, 26, 54, 57), (28, 27, 55, 53), (27, 25, 56, 55), (29, 28, 53, 52), (26, 29, 52, 54), (56, 57, 63, 59), (57, 54, 61, 63), (53, 55, 62, 58), (55, 56, 59, 62), (52, 53, 58, 60), (54, 52, 60, 61), (296, 73, 318, 297), (74, 403, 409, 76), (209, 557, 562, 210), (625, 255, 254, 609), (645, 403, 74, 278), (293, 288, 287, 290), (73, 71, 292, 291), (298, 215, 207, 295), (317, 262, 253, 309), (208, 214, 224, 221), (212, 205, 246, 250), (398, 72, 77, 408), (72, 74, 76, 77), (409, 411, 78, 76), (78, 79, 77, 76), (79, 413, 408, 77), (413, 79, 81, 417), (79, 78, 80, 81), (78, 411, 415, 80), (83, 82, 81, 80), (84, 83, 80, 415), (421, 422, 85, 84), (84, 415, 421), (92, 88, 87, 91), (105, 104, 87, 88), (81, 82, 86, 89), (417, 81, 89, 428), (447, 428, 89, 105), (93, 90, 88, 92), (429, 88, 90, 431), (85, 93, 92, 84), (84, 92, 91, 83), (83, 91, 98, 95), (91, 87, 97, 98), (104, 86, 96, 106), (86, 82, 94, 96), (82, 83, 95, 94), (95, 98, 103, 100), (98, 97, 102, 103), (106, 96, 101, 107), (96, 94, 99, 101), (94, 95, 100, 99), (97, 106, 107, 102), (87, 104, 106, 97), (429, 447, 105, 88), (89, 86, 104, 105), (271, 272, 99, 100), (273, 271, 100, 103), (274, 273, 103, 102), (274, 102, 107, 275), (275, 107, 101, 276), (276, 101, 99, 272), (116, 114, 126, 125), (127, 132, 131, 128), (123, 130, 129, 124), (108, 114, 119, 118), (85, 422, 459, 112), (90, 93, 111, 113), (431, 90, 113, 457), (93, 85, 112, 111), (112, 459, 462, 114), (113, 111, 116, 115), (457, 113, 115, 464), (111, 112, 114, 116), (114, 462, 120, 119), (118, 119, 120, 117), (462, 450, 117, 120), (110, 116, 125, 122), (122, 125, 126, 121), (114, 108, 121, 126), (453, 464, 132, 127), (115, 116, 129, 130), (464, 115, 131, 132), (115, 109, 128, 131), (109, 115, 130, 123), (116, 110, 124, 129), (133, 202, 197, 138), (138, 197, 195, 137), (137, 195, 196), (200, 198, 135), (135, 198, 201, 134), (134, 201, 202, 133), (139, 145, 150, 144), (144, 150, 149, 143), (143, 149, 148, 142), (142, 148, 147, 141), (141, 147, 146, 140), (140, 146, 145, 139), (145, 151, 156, 150), (150, 156, 155, 149), (149, 155, 154, 148), (148, 154, 153, 147), (147, 153, 152, 146), (146, 152, 151, 145), (135, 134, 157, 158), (138, 137, 159, 160), (158, 157, 161, 162), (165, 166, 163, 164), (160, 159, 164, 163), (162, 161, 166, 165), (133, 167, 157, 134), (157, 167, 166, 161), (166, 167, 160, 163), (133, 138, 160, 167), (171, 174, 169, 170), (175, 171, 170, 168), (162, 165, 172, 176), (176, 172, 171, 175), (165, 164, 173, 172), (172, 173, 174, 171), (177, 173, 164, 159), (178, 177, 159, 137), (196, 194, 178, 137), (158, 162, 176, 180), (135, 158, 180, 181), (135, 181, 199, 200), (176, 175, 186, 180), (180, 186, 185, 181), (181, 185, 204, 199), (193, 184, 183, 203), (178, 183, 182, 177), (174, 173, 177, 182), (168, 170, 188, 187), (187, 188, 190, 189), (185, 189, 190, 184), (169, 191, 188, 170), (190, 188, 191, 192), (183, 184, 190, 192), (169, 174, 182, 191), (183, 192, 191, 182), (168, 187, 186, 175), (186, 187, 189, 185), (319, 144, 143, 320), (136, 179, 194, 196), (320, 143, 142, 324), (179, 193, 203, 194), (203, 183, 178, 194), (323, 139, 144, 319), (322, 140, 139, 323), (321, 141, 140, 322), (200, 199, 179, 136), (199, 204, 193, 179), (324, 142, 141, 321), (185, 184, 193, 204), (299, 296, 208, 213), (214, 207, 220, 224), (300, 209, 210, 302), (207, 215, 225, 220), (215, 205, 218, 225), (297, 70, 74, 295), (206, 212, 250, 247), (205, 215, 249, 246), (557, 209, 248, 606), (300, 206, 247, 307), (211, 210, 562, 561), (302, 301, 216, 217), (213, 206, 217, 216), (299, 213, 216, 301), (401, 71, 211, 561), (221, 224, 231, 226), (224, 220, 228, 231), (220, 225, 232, 228), (225, 218, 227, 232), (206, 213, 223, 219), (213, 208, 221, 223), (212, 206, 219, 222), (205, 212, 222, 218), (226, 231, 240, 235), (231, 228, 237, 240), (228, 232, 241, 237), (232, 227, 236, 241), (219, 223, 230, 75), (223, 221, 226, 230), (222, 219, 75, 229), (218, 222, 229, 227), (233, 239, 235, 234), (236, 238, 233, 234), (234, 235, 240, 237), (236, 234, 237, 241), (75, 230, 239, 233), (230, 226, 235, 239), (229, 75, 233, 238), (227, 229, 238, 236), (601, 243, 244, 597), (245, 242, 593, 599), (303, 306, 250, 246), (593, 242, 243, 601), (303, 246, 249, 305), (306, 304, 247, 250), (248, 245, 599, 606), (304, 307, 247), (251, 608, 609, 254), (308, 251, 254, 309), (313, 270, 251, 308), (262, 263, 252, 253), (270, 616, 608, 251), (72, 398, 613, 267), (267, 613, 614, 268), (268, 614, 615, 269), (269, 615, 616, 270), (249, 215, 266, 259), (259, 266, 265, 260), (260, 265, 264, 261), (261, 264, 263, 262), (298, 72, 267, 310), (310, 267, 268, 311), (311, 268, 269, 312), (312, 269, 270, 313), (305, 249, 259, 314), (314, 259, 260, 315), (315, 260, 261, 316), (316, 261, 262, 317), (597, 244, 258, 628), (628, 258, 257, 627), (627, 257, 256, 626), (626, 256, 255, 625), (67, 276, 272, 65), (69, 275, 276, 67), (66, 274, 275, 69), (66, 64, 273, 274), (64, 68, 271, 273), (68, 65, 272, 271), (278, 74, 70, 277), (402, 645, 278, 277), (277, 279, 643, 402), (73, 291, 290, 287), (279, 280, 281, 648, 643), (281, 283, 649, 648), (318, 73, 287, 288), (653, 285, 286, 654), (289, 285, 653, 663), (284, 282, 656, 404), (284, 404, 654, 286), (71, 401, 664, 292), (283, 289, 663, 649), (294, 288, 293), (281, 294, 289, 283), (285, 293, 290, 286), (292, 664, 656, 282), (291, 292, 282, 284), (289, 294, 293, 285), (291, 284, 286, 290), (277, 70, 280, 279), (280, 288, 294, 281), (256, 316, 317, 255), (257, 315, 316, 256), (258, 314, 315, 257), (244, 305, 314, 258), (264, 312, 313, 263), (265, 311, 312, 264), (266, 310, 311, 265), (215, 298, 310, 266), (263, 313, 308, 252), (252, 308, 309, 253), (245, 248, 307, 304), (242, 245, 304, 306), (243, 303, 305, 244), (243, 242, 306, 303), (71, 299, 301, 211), (210, 211, 301, 302), (209, 300, 307, 248), (214, 297, 295, 207), (206, 300, 302, 217), (71, 73, 296, 299), (255, 317, 309, 254), (72, 298, 295, 74), (208, 296, 297, 214), (297, 318, 70), (70, 318, 288, 280), (198, 321, 322, 201), (201, 322, 323, 202), (202, 323, 319, 197), (197, 319, 320, 195), (195, 320, 324, 136, 196), (136, 324, 321, 198, 200), (65, 68, 5, 16), (68, 64, 7, 5), (69, 67, 4, 6), (64, 66, 9, 7), (67, 65, 16, 4), (66, 69, 6, 9), (348, 325, 333, 344), (347, 326, 328, 345), (345, 328, 327, 346), (343, 340, 325, 348), (344, 358, 355, 347), (332, 338, 339, 334), (330, 336, 338, 332), (334, 339, 337, 331), (341, 342, 336, 330), (331, 337, 335, 329), (329, 335, 342, 341), (346, 327, 340, 343), (335, 343, 348, 342), (338, 347, 345, 339), (336, 344, 347, 338), (339, 345, 346, 337), (342, 348, 344, 336), (337, 346, 343, 335), (340, 351, 354, 325), (325, 354, 353, 333), (386, 373, 376, 385), (385, 376, 375, 383), (326, 352, 350, 328), (333, 353, 352, 326), (327, 349, 351, 340), (328, 350, 349, 327), (358, 362, 359, 355), (333, 357, 358, 344), (326, 356, 357, 333), (347, 355, 356, 326), (362, 366, 363, 359), (357, 361, 362, 358), (356, 360, 361, 357), (355, 359, 360, 356), (366, 370, 367, 363), (361, 365, 366, 362), (360, 364, 365, 361), (359, 363, 364, 360), (370, 369, 368, 367), (365, 369, 370, 366), (364, 368, 369, 365), (363, 367, 368, 364), (375, 376, 372, 374), (371, 372, 376, 373), (387, 374, 372, 384), (383, 375, 374, 387), (388, 371, 373, 386), (384, 372, 371, 388), (350, 381, 382, 349), (349, 382, 379, 351), (353, 378, 380, 352), (352, 380, 381, 350), (354, 377, 378, 353), (351, 379, 377, 354), (381, 384, 388, 382), (382, 388, 386, 379), (378, 383, 387, 380), (380, 387, 384, 381), (377, 385, 383, 378), (379, 386, 385, 377), (671, 672, 693, 399), (400, 406, 409, 403), (558, 559, 562, 557), (625, 609, 612, 617), (645, 646, 400, 403), (668, 665, 660, 661), (399, 666, 667, 396), (673, 670, 555, 566), (692, 684, 611, 624), (556, 572, 575, 565), (563, 605, 600, 553), (398, 408, 407, 397), (397, 407, 406, 400), (409, 406, 410, 411), (410, 406, 407, 412), (412, 407, 408, 413), (413, 417, 416, 412), (412, 416, 414, 410), (410, 414, 415, 411), (419, 414, 416, 418), (420, 415, 414, 419), (421, 420, 423, 422), (420, 421, 415), (433, 432, 425, 426), (446, 426, 425, 445), (416, 427, 424, 418), (417, 428, 427, 416), (447, 446, 427, 428), (434, 433, 426, 430), (429, 431, 430, 426), (423, 420, 433, 434), (420, 419, 432, 433), (419, 436, 439, 432), (432, 439, 438, 425), (445, 448, 437, 424), (424, 437, 435, 418), (418, 435, 436, 419), (436, 441, 444, 439), (439, 444, 443, 438), (448, 449, 442, 437), (437, 442, 440, 435), (435, 440, 441, 436), (438, 443, 449, 448), (425, 438, 448, 445), (429, 426, 446, 447), (427, 446, 445, 424), (637, 441, 440, 638), (639, 444, 441, 637), (640, 443, 444, 639), (640, 641, 449, 443), (641, 642, 442, 449), (642, 638, 440, 442), (463, 473, 474, 460), (475, 476, 479, 480), (471, 472, 477, 478), (451, 466, 467, 460), (423, 456, 459, 422), (430, 458, 455, 434), (431, 457, 458, 430), (434, 455, 456, 423), (456, 460, 462, 459), (458, 461, 463, 455), (457, 464, 461, 458), (455, 463, 460, 456), (460, 467, 468, 462), (466, 465, 468, 467), (462, 468, 465, 450), (454, 470, 473, 463), (470, 469, 474, 473), (460, 474, 469, 451), (453, 475, 480, 464), (461, 478, 477, 463), (464, 480, 479, 461), (461, 479, 476, 452), (452, 471, 478, 461), (463, 477, 472, 454), (481, 486, 545, 550), (486, 485, 543, 545), (485, 544, 543), (548, 483, 546), (483, 482, 549, 546), (482, 481, 550, 549), (487, 492, 498, 493), (492, 491, 497, 498), (491, 490, 496, 497), (490, 489, 495, 496), (489, 488, 494, 495), (488, 487, 493, 494), (493, 498, 504, 499), (498, 497, 503, 504), (497, 496, 502, 503), (496, 495, 501, 502), (495, 494, 500, 501), (494, 493, 499, 500), (483, 506, 505, 482), (486, 508, 507, 485), (506, 510, 509, 505), (513, 512, 511, 514), (508, 511, 512, 507), (510, 513, 514, 509), (481, 482, 505, 515), (505, 509, 514, 515), (514, 511, 508, 515), (481, 515, 508, 486), (519, 518, 517, 522), (523, 516, 518, 519), (510, 524, 520, 513), (524, 523, 519, 520), (513, 520, 521, 512), (520, 519, 522, 521), (525, 507, 512, 521), (526, 485, 507, 525), (544, 485, 526, 542), (506, 528, 524, 510), (483, 529, 528, 506), (483, 548, 547, 529), (524, 528, 534, 523), (528, 529, 533, 534), (529, 547, 552, 533), (541, 551, 531, 532), (526, 525, 530, 531), (522, 530, 525, 521), (516, 535, 536, 518), (535, 537, 538, 536), (533, 532, 538, 537), (517, 518, 536, 539), (538, 540, 539, 536), (531, 540, 538, 532), (517, 539, 530, 522), (531, 530, 539, 540), (516, 523, 534, 535), (534, 533, 537, 535), (694, 695, 491, 492), (484, 544, 542, 527), (695, 699, 490, 491), (527, 542, 551, 541), (551, 542, 526, 531), (698, 694, 492, 487), (697, 698, 487, 488), (696, 697, 488, 489), (548, 484, 527, 547), (547, 527, 541, 552), (699, 696, 489, 490), (533, 552, 541, 532), (674, 564, 556, 671), (565, 575, 571, 555), (675, 677, 559, 558), (555, 571, 576, 566), (566, 576, 569, 553), (672, 670, 400, 395), (554, 602, 605, 563), (553, 600, 604, 566), (557, 606, 603, 558), (675, 682, 602, 554), (560, 561, 562, 559), (677, 568, 567, 676), (564, 567, 568, 554), (674, 676, 567, 564), (401, 561, 560, 396), (572, 577, 582, 575), (575, 582, 579, 571), (571, 579, 583, 576), (576, 583, 578, 569), (554, 570, 574, 564), (564, 574, 572, 556), (563, 573, 570, 554), (553, 569, 573, 563), (577, 586, 591, 582), (582, 591, 588, 579), (579, 588, 592, 583), (583, 592, 587, 578), (570, 405, 581, 574), (574, 581, 577, 572), (573, 580, 405, 570), (569, 578, 580, 573), (584, 585, 586, 590), (587, 585, 584, 589), (585, 588, 591, 586), (587, 592, 588, 585), (405, 584, 590, 581), (581, 590, 586, 577), (580, 589, 584, 405), (578, 587, 589, 580), (601, 597, 596, 595), (598, 599, 593, 594), (678, 600, 605, 681), (593, 601, 595, 594), (678, 680, 604, 600), (681, 605, 602, 679), (603, 606, 599, 598), (679, 602, 682), (607, 612, 609, 608), (683, 684, 612, 607), (688, 683, 607, 636), (624, 611, 610, 629), (636, 607, 608, 616), (397, 633, 613, 398), (633, 634, 614, 613), (634, 635, 615, 614), (635, 636, 616, 615), (604, 621, 632, 566), (621, 622, 631, 632), (622, 623, 630, 631), (623, 624, 629, 630), (673, 685, 633, 397), (685, 686, 634, 633), (686, 687, 635, 634), (687, 688, 636, 635), (680, 689, 621, 604), (689, 690, 622, 621), (690, 691, 623, 622), (691, 692, 624, 623), (597, 628, 620, 596), (628, 627, 619, 620), (627, 626, 618, 619), (626, 625, 617, 618), (392, 390, 638, 642), (394, 392, 642, 641), (391, 394, 641, 640), (391, 640, 639, 389), (389, 639, 637, 393), (393, 637, 638, 390), (646, 644, 395, 400), (402, 644, 646, 645), (644, 402, 643, 647), (399, 660, 665, 666), (647, 643, 648, 651, 650), (651, 648, 649, 655), (693, 661, 660, 399), (653, 654, 659, 658), (662, 663, 653, 658), (657, 404, 656, 652), (657, 659, 654, 404), (396, 667, 664, 401), (655, 649, 663, 662), (669, 668, 661), (651, 655, 662, 669), (658, 659, 665, 668), (667, 652, 656, 664), (666, 657, 652, 667), (662, 658, 668, 669), (666, 665, 659, 657), (644, 647, 650, 395), (650, 651, 669, 661), (618, 617, 692, 691), (619, 618, 691, 690), (620, 619, 690, 689), (596, 620, 689, 680), (630, 629, 688, 687), (631, 630, 687, 686), (632, 631, 686, 685), (566, 632, 685, 673), (629, 610, 683, 688), (610, 611, 684, 683), (598, 679, 682, 603), (594, 681, 679, 598), (595, 596, 680, 678), (595, 678, 681, 594), (396, 560, 676, 674), (559, 677, 676, 560), (558, 603, 682, 675), (565, 555, 670, 672), (554, 568, 677, 675), (396, 674, 671, 399), (617, 612, 684, 692), (397, 400, 670, 673), (556, 565, 672, 671), (672, 395, 693), (395, 650, 661, 693), (546, 549, 697, 696), (549, 550, 698, 697), (550, 545, 694, 698), (545, 543, 695, 694), (543, 544, 484, 699, 695), (484, 548, 546, 696, 699), (390, 341, 330, 393), (393, 330, 332, 389), (394, 331, 329, 392), (389, 332, 334, 391), (392, 329, 341, 390), (391, 334, 331, 394)])
me_cube_001.polygons.foreach_set('material_index', [0, 0, 0, 0, 0, 0, 0, 0, 0, 0, 0, 0, 0, 0, 0, 0, 0, 0, 0, 0, 0, 0, 0, 0, 0, 0, 0, 0, 0, 0, 0, 0, 0, 0, 0, 0, 0, 0, 0, 0, 0, 0, 0, 0, 0, 0, 0, 0, 0, 0, 0, 0, 0, 0, 0, 0, 0, 0, 0, 0, 0, 0, 5, 1, 0, 0, 0, 0, 1, 0, 1, 0, 0, 0, 0, 0, 2, 2, 2, 2, 2, 2, 2, 2, 2, 2, 2, 2, 2, 2, 2, 2, 2, 2, 2, 2, 2, 0, 0, 0, 0, 0, 0, 2, 2, 2, 0, 0, 0, 0, 0, 0, 3, 3, 3, 3, 3, 3, 3, 3, 3, 3, 3, 3, 3, 3, 3, 3, 3, 3, 3, 3, 3, 3, 3, 3, 4, 4, 0, 0, 4, 4, 0, 0, 0, 0, 0, 0, 0, 0, 0, 0, 0, 0, 4, 4, 4, 4, 4, 4, 4, 4, 4, 4, 4, 4, 4, 4, 4, 4, 4, 4, 4, 4, 4, 4, 4, 4, 4, 4, 4, 4, 4, 4, 4, 4, 4, 4, 4, 4, 4, 4, 0, 0, 0, 0, 4, 0, 0, 0, 0, 0, 0, 4, 0, 0, 5, 0, 0, 0, 1, 1, 1, 1, 5, 5, 5, 5, 5, 0, 0, 0, 0, 0, 0, 0, 0, 0, 0, 0, 0, 0, 0, 0, 0, 0, 0, 0, 0, 0, 0, 0, 0, 1, 1, 1, 1, 1, 1, 1, 1, 1, 1, 1, 1, 1, 1, 1, 1, 1, 1, 1, 1, 1, 1, 1, 1, 1, 1, 1, 1, 1, 1, 1, 1, 1, 0, 0, 0, 0, 0, 0, 0, 0, 0, 0, 0, 0, 0, 0, 0, 0, 0, 0, 0, 0, 0, 0, 0, 0, 0, 0, 0, 0, 1, 1, 1, 1, 1, 1, 1, 1, 1, 1, 1, 1, 1, 1, 5, 5, 1, 0, 5, 0, 1, 0, 0, 0, 0, 0, 0, 0, 0, 0, 0, 0, 0, 0, 0, 0, 0, 0, 0, 0, 0, 0, 0, 0, 0, 0, 0, 0, 0, 0, 0, 0, 0, 0, 0, 0, 0, 0, 0, 0, 0, 0, 0, 0, 0, 0, 0, 0, 0, 0, 0, 0, 0, 0, 0, 0, 0, 0, 0, 0, 0, 0, 0, 0, 0, 0, 0, 0, 0, 0, 0, 0, 0, 0, 0, 0, 0, 0, 0, 5, 1, 0, 0, 0, 0, 1, 0, 1, 0, 0, 0, 0, 0, 2, 2, 2, 2, 2, 2, 2, 2, 2, 2, 2, 2, 2, 2, 2, 2, 2, 2, 2, 2, 2, 0, 0, 0, 0, 0, 0, 2, 2, 2, 0, 0, 0, 0, 0, 0, 3, 3, 3, 3, 3, 3, 3, 3, 3, 3, 3, 3, 3, 3, 3, 3, 3, 3, 3, 3, 3, 3, 3, 3, 4, 4, 0, 0, 4, 4, 0, 0, 0, 0, 0, 0, 0, 0, 0, 0, 0, 0, 4, 4, 4, 4, 4, 4, 4, 4, 4, 4, 4, 4, 4, 4, 4, 4, 4, 4, 4, 4, 4, 4, 4, 4, 4, 4, 4, 4, 4, 4, 4, 4, 4, 4, 4, 4, 4, 4, 0, 0, 0, 0, 4, 0, 0, 0, 0, 0, 0, 4, 0, 0, 5, 0, 0, 0, 1, 1, 1, 1, 5, 5, 5, 5, 5, 0, 0, 0, 0, 0, 0, 0, 0, 0, 0, 0, 0, 0, 0, 0, 0, 0, 0, 0, 0, 0, 0, 0, 0, 1, 1, 1, 1, 1, 1, 1, 1, 1, 1, 1, 1, 1, 1, 1, 1, 1, 1, 1, 1, 1, 1, 1, 1, 1, 1, 1, 1, 1, 1, 1, 1, 1, 0, 0, 0, 0, 0, 0, 0, 0, 0, 0, 0, 0, 0, 0, 0, 0, 0, 0, 0, 0, 0, 0, 0, 0, 0, 0, 0, 0, 1, 1, 1, 1, 1, 1, 1, 1, 1, 1, 1, 1, 1, 1, 5, 5, 1, 0, 5, 0, 1, 0, 0, 0, 0, 0, 0, 0, 0, 0, 0, 0, 0, 0, 0, 0, 0])
me_cube_001.materials.append(mat_character_douther_skin)
me_cube_001.materials.append(mat_character_douther_hair)
me_cube_001.materials.append(mat_character_douther_tshirt)
me_cube_001.materials.append(mat_character_douther_skirt)
me_cube_001.materials.append(mat_character_douther_shoes)
me_cube_001.materials.append(mat_character_ddouther_band)
me_cube_001.use_remesh_preserve_volume = False
me_cube_001.use_remesh_preserve_attributes = False
me_cube_001.use_mirror_x = True
me_cube_001.update()
arm_armature = bpy.data.armatures.new('Armature')  # bones are not reproduced

# ---- objects
ob_metarig = bpy.data.objects.new('metarig', arm_armature)
ob_dauther = bpy.data.objects.new('dauther', me_cube_001)

# ---- transforms, parenting, visibility, modifiers, constraints
ob_metarig.location = (0.0, 0.0, 0.0)
ob_metarig.scale = (0.7325, 0.7325, 0.7325)
ob_metarig.lineart.crease_threshold = 0.0
ob_dauther.parent = ob_metarig
ob_dauther.matrix_parent_inverse = Matrix(((1.365, 0.0, 0.0, 0.0), (0.0, 1.365, 0.0, 0.0), (0.0, 0.0, 1.365, 0.0), (0.0, 0.0, 0.0, 1.0)))
ob_dauther.location = (0.0, 0.0, 0.0)
ob_dauther.lineart.crease_threshold = 0.0
ob_dauther.use_mesh_mirror_x = True
_vg = ob_dauther.vertex_groups.new(name='hips')
for _i, _w in zip([85, 88, 90, 112, 113, 114, 115, 119, 120, 125, 126, 130, 131, 132, 151, 152, 153, 154, 421, 422, 423, 426, 429, 430, 431, 456, 457, 458, 459, 460, 461, 462, 464, 467, 468, 473, 474, 478, 479, 480, 499, 500, 501, 502], [0.1492, 0.04192, 0.08693, 0.1721, 0.09514, 0.2538, 0.1189, 0.4976, 0.5602, 0.04676, 0.07887, 0.02437, 0.2938, 0.483, 0.05528, 0.1506, 0.3766, 0.1256, 0.01712, 0.4554, 0.1492, 0.04192, 0.1355, 0.08693, 0.5232, 0.1721, 0.5781, 0.09514, 0.4738, 0.2538, 0.1189, 0.6253, 0.6617, 0.4976, 0.5602, 0.04677, 0.07887, 0.02437, 0.2938, 0.483, 0.05528, 0.1506, 0.3766, 0.1256]): _vg.add([_i], _w, 'REPLACE')
_vg = ob_dauther.vertex_groups.new(name='spine')
for _i, _w in zip([78, 80, 83, 84, 85, 87, 88, 89, 90, 91, 92, 93, 95, 97, 98, 100, 102, 103, 104, 105, 106, 107, 111, 112, 113, 114, 410, 411, 414, 415, 419, 420, 421, 422, 423, 425, 426, 427, 428, 429, 430, 431, 432, 433, 434, 436, 438, 439, 441, 443, 444, 445, 446, 447, 448, 449, 455, 456, 457, 458, 459, 460, 462, 464], [0.008617, 0.01038, 0.1568, 0.8436, 0.1358, 0.2772, 0.6539, 0.01473, 0.1347, 0.5208, 0.712, 0.1382, 0.1499, 0.2737, 0.5042, 0.03674, 0.04338, 0.1144, 0.1058, 0.3249, 0.1041, 0.0003702, 0.1078, 0.1109, 0.102, 0.0224, 0.008597, 0.5117, 0.01034, 0.498, 0.1568, 0.8436, 0.8309, 0.1049, 0.1358, 0.2773, 0.6539, 0.01479, 0.06536, 0.7181, 0.1347, 0.2445, 0.5208, 0.712, 0.1382, 0.1499, 0.2737, 0.5042, 0.03672, 0.04341, 0.1144, 0.1059, 0.325, 0.54, 0.1042, 0.0004181, 0.1078, 0.1109, 0.1758, 0.102, 0.09223, 0.0224, 0.008952, 0.03881]): _vg.add([_i], _w, 'REPLACE')
_vg = ob_dauther.vertex_groups.new(name='chest')
for _i, _w in zip([76, 77, 78, 79, 80, 81, 83, 86, 87, 88, 89, 91, 92, 95, 96, 97, 98, 101, 102, 103, 104, 105, 106, 107, 403, 406, 407, 408, 409, 410, 411, 412, 413, 414, 415, 416, 417, 419, 424, 425, 426, 427, 428, 429, 432, 433, 436, 437, 438, 439, 442, 443, 444, 445, 446, 447, 448, 449], [0.1225, 0.01488, 0.05453, 0.007655, 0.05224, 0.002547, 0.02358, 0.09002, 0.3747, 0.07469, 0.1537, 0.1073, 0.01258, 0.02085, 0.08513, 0.3663, 0.1103, 0.01312, 0.1078, 0.04894, 0.2743, 0.4343, 0.2659, 0.09496, 0.05495, 0.1225, 0.01488, 0.01052, 0.8488, 0.05454, 0.06841, 0.007661, 0.1483, 0.05224, 0.06355, 0.002555, 0.1728, 0.0236, 0.09006, 0.3748, 0.07471, 0.1538, 0.4838, 0.003706, 0.1073, 0.01262, 0.02087, 0.08517, 0.3664, 0.1103, 0.01315, 0.1078, 0.04898, 0.2744, 0.4344, 0.284, 0.266, 0.095]): _vg.add([_i], _w, 'REPLACE')
_vg = ob_dauther.vertex_groups.new(name='neck')
for _i, _w in zip([72, 74, 76, 77, 78, 79, 80, 81, 86, 89, 96, 267, 298, 397, 398, 400, 403, 406, 407, 408, 409, 410, 411, 412, 413, 414, 415, 416, 417, 424, 427, 428, 437, 616, 633, 673], [0.1206, 0.1409, 0.1797, 0.1734, 0.0, 0.0, 0.0, 0.04287, 0.0, 0.01767, 0.0, 0.0, 0.02391, 0.1206, 0.1108, 0.1409, 0.1992, 0.1797, 0.1734, 0.7986, 0.07555, 0.0, 0.000107, 0.0, 0.0, 0.0, 0.000813, 0.04287, 0.0, 0.0, 0.01767, 0.0, 0.0, 0.0, 0.0, 0.02379]): _vg.add([_i], _w, 'REPLACE')
_vg = ob_dauther.vertex_groups.new(name='head')
for _i, _w in zip([70, 71, 72, 73, 74, 75, 76, 77, 79, 81, 89, 205, 206, 207, 208, 209, 210, 211, 212, 213, 214, 215, 216, 217, 218, 219, 220, 221, 222, 223, 224, 225, 226, 227, 228, 229, 230, 231, 232, 233, 234, 235, 236, 237, 238, 239, 240, 241, 242, 243, 244, 245, 246, 247, 248, 249, 250, 252, 259, 265, 266, 267, 277, 278, 279, 280, 281, 282, 283, 284, 285, 286, 287, 288, 289, 290, 291, 292, 293, 294, 295, 296, 297, 298, 299, 300, 301, 302, 303, 304, 305, 306, 307, 310, 314, 318, 395, 396, 397, 398, 399, 400, 401, 402, 403, 404, 405, 406, 407, 408, 409, 412, 413, 416, 417, 427, 553, 554, 555, 556, 557, 558, 559, 560, 561, 562, 563, 564, 565, 566, 567, 568, 569, 570, 571, 572, 573, 574, 575, 576, 577, 578, 579, 580, 581, 582, 583, 584, 585, 586, 587, 588, 589, 590, 591, 592, 593, 594, 595, 596, 597, 598, 599, 600, 601, 602, 603, 604, 605, 606, 610, 621, 631, 632, 633, 643, 644, 645, 646, 647, 648, 649, 650, 651, 652, 653, 654, 655, 656, 657, 658, 659, 660, 661, 662, 663, 664, 665, 666, 667, 668, 669, 670, 671, 672, 673, 674, 675, 676, 677, 678, 679, 680, 681, 682, 685, 689, 693], [0.975, 0.9952, 0.7536, 0.9917, 0.9283, 0.9512, 0.06612, 0.09652, 0.0, 0.0, 0.000363, 0.9273, 0.9553, 0.9633, 0.9769, 0.9941, 0.9947, 0.9954, 0.933, 0.9703, 0.9716, 0.9401, 0.9699, 0.9599, 0.9403, 0.9504, 0.9595, 0.9724, 0.9449, 0.9604, 0.9717, 0.943, 0.9694, 0.9427, 0.9584, 0.9463, 0.958, 0.9701, 0.9475, 0.9565, 0.9595, 0.9669, 0.9511, 0.9607, 0.9514, 0.9612, 0.9686, 0.9539, 0.9521, 0.8421, 0.3487, 0.9816, 0.8802, 0.9648, 0.9926, 0.7792, 0.9288, 0.0, 0.165, 0.01904, 0.2542, 0.05568, 0.9764, 0.9731, 0.9794, 0.9862, 0.9903, 0.9958, 0.9912, 0.9955, 0.9941, 0.9952, 0.9929, 0.9917, 0.9919, 0.995, 0.9946, 0.9961, 0.9938, 0.9918, 0.9278, 0.9867, 0.9698, 0.8371, 0.9882, 0.9835, 0.9886, 0.9857, 0.8621, 0.9759, 0.6294, 0.9407, 0.9837, 0.1567, 0.07344, 0.9878, 0.9748, 0.9952, 0.7526, 0.7327, 0.9915, 0.9282, 0.998, 0.9769, 0.9009, 0.9956, 0.9511, 0.06612, 0.09652, 0.0556, 0.0, 0.0, 0.0, 0.0, 0.0, 0.000363, 0.9268, 0.9552, 0.9627, 0.9766, 0.9983, 0.9942, 0.9947, 0.9954, 0.9981, 0.9983, 0.9328, 0.9702, 0.9712, 0.9393, 0.9699, 0.9599, 0.94, 0.9503, 0.959, 0.9721, 0.9448, 0.9603, 0.9713, 0.9424, 0.9691, 0.9424, 0.9579, 0.9462, 0.9579, 0.9698, 0.947, 0.9563, 0.9592, 0.9667, 0.9508, 0.9603, 0.9512, 0.9611, 0.9682, 0.9535, 0.9481, 0.9522, 0.8419, 0.3473, 0.2697, 0.9816, 0.9902, 0.8796, 0.8143, 0.9649, 0.9926, 0.7777, 0.9287, 0.9984, 0.0, 0.1598, 0.01486, 0.2484, 0.05192, 0.9807, 0.9764, 0.9722, 0.9731, 0.9793, 0.99, 0.9912, 0.986, 0.9904, 0.9958, 0.9941, 0.9952, 0.9912, 0.996, 0.9955, 0.9941, 0.9952, 0.9928, 0.9916, 0.9919, 0.992, 0.9975, 0.9949, 0.9945, 0.996, 0.9938, 0.9918, 0.9271, 0.9864, 0.9692, 0.8356, 0.9882, 0.9835, 0.9886, 0.9857, 0.8618, 0.976, 0.628, 0.9407, 0.9837, 0.1509, 0.06926, 0.9875]): _vg.add([_i], _w, 'REPLACE')
_vg = ob_dauther.vertex_groups.new(name='Hair_1')
for _i, _w in zip([70, 72, 73, 74, 75, 205, 206, 207, 208, 212, 213, 214, 215, 216, 217, 218, 219, 220, 221, 222, 223, 224, 225, 226, 227, 228, 229, 230, 231, 232, 233, 234, 235, 236, 237, 238, 239, 240, 241, 242, 243, 244, 245, 246, 247, 249, 250, 256, 257, 258, 259, 260, 261, 263, 264, 265, 266, 267, 268, 269, 277, 278, 279, 280, 281, 287, 288, 294, 295, 296, 297, 298, 299, 300, 301, 302, 303, 304, 305, 306, 307, 310, 311, 312, 313, 314, 315, 316, 318, 395, 397, 398, 399, 400, 402, 403, 405, 553, 554, 555, 556, 563, 564, 565, 566, 567, 568, 569, 570, 571, 572, 573, 574, 575, 576, 577, 578, 579, 580, 581, 582, 583, 584, 585, 586, 587, 588, 589, 590, 591, 592, 593, 594, 595, 596, 597, 598, 600, 601, 602, 604, 605, 613, 614, 618, 619, 620, 621, 622, 623, 627, 628, 629, 630, 631, 632, 633, 634, 635, 643, 644, 645, 646, 647, 648, 650, 651, 660, 661, 669, 670, 671, 672, 673, 674, 675, 676, 677, 678, 679, 680, 681, 682, 685, 686, 687, 689, 690, 691, 693], [0.0, 0.0, 0.0, 0.0, 0.0, 0.0, 0.0, 0.0, 0.0, 0.0, 0.0, 0.0, 0.0, 0.0, 0.0, 0.0, 0.0, 0.0, 0.0, 0.0, 0.0, 0.0, 0.0, 0.0, 0.0, 0.0, 0.0, 0.0, 0.0, 0.0, 0.0, 0.0, 0.0, 0.0, 0.0, 0.0, 0.0, 0.0, 0.0, 0.0, 0.0, 0.09161, 0.0, 0.0, 0.0, 0.07277, 0.0, 0.0746, 0.9089, 0.9723, 0.6265, 0.8636, 0.1667, 0.02374, 0.2348, 0.8978, 0.5976, 0.9181, 0.7801, 0.07569, 0.0, 0.0, 0.0, 0.0, 0.0, 0.0, 0.0, 0.0, 0.0, 0.0, 0.0, 0.0, 0.0, 0.0, 0.0, 0.0, 0.0, 0.0, 0.09249, 0.0, 0.0, 0.8257, 0.8464, 0.1695, 0.0005299, 0.9168, 0.8963, 0.145, 0.0, 0.0, 0.0, 0.1425, 0.0, 0.0, 0.0, 0.0, 0.0, 0.0, 0.0, 0.0, 0.0, 0.0, 0.0, 0.0, 0.0, 0.0, 0.0, 0.0, 0.0, 0.0, 0.0, 0.0, 0.0, 0.0, 0.0, 0.0, 0.0, 0.0, 0.0, 0.0, 0.0, 0.0, 0.0, 0.0, 0.0, 0.0, 0.0, 0.0, 0.0, 0.0, 0.0, 0.0, 0.0, 0.0, 0.09161, 0.07809, 0.0, 0.0, 0.01392, 0.0, 0.07277, 0.0, 0.9459, 0.5383, 0.06706, 0.9183, 0.9751, 0.6265, 0.8723, 0.1596, 0.9734, 0.9869, 0.01808, 0.2282, 0.9087, 0.5976, 0.9243, 0.7956, 0.06879, 0.0, 0.0, 0.0, 0.0, 0.0, 0.0, 0.0, 0.0, 0.0, 0.0, 0.0, 0.0, 0.0, 0.0, 0.0, 0.0, 0.0, 0.0, 0.0, 0.0, 0.0, 0.09249, 0.0, 0.0, 0.8257, 0.8594, 0.1624, 0.9222, 0.9049, 0.1376, 0.0]): _vg.add([_i], _w, 'REPLACE')
_vg = ob_dauther.vertex_groups.new(name='Hair_2')
for _i, _w in zip([256, 260, 261, 262, 263, 264, 265, 268, 269, 311, 312, 313, 315, 316, 317, 613, 614, 615, 618, 622, 623, 624, 629, 630, 631, 634, 635, 686, 687, 688, 690, 691, 692], [0.02792, 0.07188, 0.3317, 0.02995, 0.06992, 0.3586, 0.06064, 0.1502, 0.1319, 0.1093, 0.3095, 0.04977, 0.03223, 0.1462, 0.004544, 0.001642, 0.4305, 0.004483, 0.02204, 0.06954, 0.3449, 0.02927, 0.07054, 0.3741, 0.056, 0.14, 0.1283, 0.1033, 0.3233, 0.0489, 0.02793, 0.1474, 0.002896]): _vg.add([_i], _w, 'REPLACE')
_vg = ob_dauther.vertex_groups.new(name='Hair_3')
for _i, _w in zip([251, 252, 253, 254, 255, 256, 257, 260, 261, 262, 263, 264, 268, 269, 270, 308, 309, 311, 312, 313, 315, 316, 317, 607, 608, 609, 610, 611, 612, 614, 615, 616, 617, 618, 619, 622, 623, 624, 626, 629, 630, 634, 635, 636, 683, 684, 687, 688, 690, 691, 692], [0.235, 0.3077, 0.2839, 0.1394, 0.1807, 0.8206, 0.06527, 0.03469, 0.4412, 0.4732, 0.5992, 0.3718, 0.06791, 0.7714, 0.8403, 0.2994, 0.2351, 0.002931, 0.4907, 0.73, 0.04789, 0.6368, 0.4411, 0.2335, 0.273, 0.05351, 0.3347, 0.3242, 0.1346, 0.01291, 0.9539, 0.9861, 0.1722, 0.8374, 0.0594, 0.02662, 0.4401, 0.483, 0.953, 0.6112, 0.3667, 0.06368, 0.7852, 0.8558, 0.3106, 0.2444, 0.4877, 0.7448, 0.03872, 0.6487, 0.451]): _vg.add([_i], _w, 'REPLACE')
_vg = ob_dauther.vertex_groups.new(name='Hair_4')
for _i, _w in zip([251, 252, 253, 254, 255, 256, 261, 262, 263, 264, 270, 308, 309, 312, 313, 316, 317, 607, 608, 609, 610, 611, 612, 617, 618, 623, 624, 625, 629, 630, 636, 683, 684, 687, 688, 691, 692], [0.7534, 0.6604, 0.686, 0.8514, 0.7988, 0.06555, 0.05933, 0.4622, 0.294, 0.01472, 0.1369, 0.6757, 0.7435, 0.01118, 0.195, 0.0714, 0.51, 0.7558, 0.7199, 0.9443, 0.6325, 0.6433, 0.857, 0.81, 0.05934, 0.05453, 0.455, 0.9784, 0.2842, 0.007739, 0.125, 0.6648, 0.7345, 0.003977, 0.1831, 0.06578, 0.5032]): _vg.add([_i], _w, 'REPLACE')
_vg = ob_dauther.vertex_groups.new(name='shoulder.L')
for _i, _w in zip([76, 77, 78, 79, 80, 81, 82, 83, 84, 86, 87, 89, 91, 94, 95, 96, 97, 98, 99, 100, 101, 102, 103, 104, 106, 107, 409, 411, 413, 415, 417, 428], [0.1288, 0.09185, 0.777, 0.6834, 0.7825, 0.7343, 0.7578, 0.3131, 0.0, 0.1373, 0.05591, 0.09762, 0.1357, 0.7124, 0.3563, 0.1282, 0.05713, 0.1382, 0.2071, 0.1827, 0.05572, 0.01206, 0.07434, 0.04986, 0.04726, 0.01456, 0.003196, 0.0, 0.1265, 0.0, 0.1372, 0.04027]): _vg.add([_i], _w, 'REPLACE')
_vg = ob_dauther.vertex_groups.new(name='upper_arm.L')
for _i, _w in zip([5, 6, 7, 9, 16, 64, 65, 66, 67, 68, 69, 78, 79, 80, 81, 82, 83, 86, 87, 88, 89, 91, 92, 94, 95, 96, 97, 98, 99, 100, 101, 102, 103, 104, 105, 106, 107, 271, 272, 273, 274, 275, 276, 413, 417, 427, 428, 447], [0.02455, 0.03781, 0.07987, 0.03325, 0.04035, 0.9505, 0.8476, 0.9575, 0.2978, 0.9312, 0.7804, 0.01768, 0.0, 0.06059, 0.0, 0.2106, 0.1114, 0.547, 0.1678, 0.007729, 0.1274, 0.1146, 0.00954, 0.2567, 0.1283, 0.5385, 0.2002, 0.1478, 0.7783, 0.7501, 0.8919, 0.7977, 0.7461, 0.3536, 0.0, 0.3829, 0.8306, 0.9699, 0.9923, 0.9565, 0.9691, 0.9802, 0.9882, 0.0, 0.08211, 0.01186, 0.0, 0.04033]): _vg.add([_i], _w, 'REPLACE')
_vg = ob_dauther.vertex_groups.new(name='forearm.L')
for _i, _w in zip([4, 5, 6, 7, 9, 11, 13, 14, 16, 17, 19, 64, 65, 66, 67, 68, 69], [0.9694, 0.9649, 0.9524, 0.9256, 0.9493, 0.8472, 0.17, 0.002793, 0.9565, 0.1056, 0.07435, 0.04789, 0.1521, 0.03453, 0.7018, 0.06851, 0.2194]): _vg.add([_i], _w, 'REPLACE')
_vg = ob_dauther.vertex_groups.new(name='hand.L')
for _i, _w in zip([0, 1, 2, 3, 8, 9, 10, 11, 12, 13, 14, 15, 17, 18, 19, 20, 21, 22, 23, 24, 25, 26, 27, 28, 29, 30, 31, 32, 46, 48, 53, 54, 55, 57, 58, 61, 62, 63], [0.8663, 0.255, 0.4617, 0.8911, 0.05179, 0.0, 0.1274, 0.009286, 0.09375, 0.04839, 0.003904, 0.7375, 0.03094, 0.8869, 0.103, 0.9211, 0.8575, 0.1297, 0.9005, 0.1736, 0.02719, 0.1951, 0.3427, 0.3513, 0.005686, 0.03336, 0.06188, 0.01834, 0.009023, 0.01332, 0.09997, 0.08304, 0.1035, 0.08674, 0.007872, 0.04498, 0.01306, 0.03158]): _vg.add([_i], _w, 'REPLACE')
_vg = ob_dauther.vertex_groups.new(name='thumb.01.L')
for _i, _w in zip([0, 1, 3, 8, 13, 19, 20, 22, 23, 25, 27, 28, 30, 31, 32, 33, 34, 35, 36, 37, 53, 55], [0.03075, 0.08524, 0.02547, 0.7261, 0.002647, 0.3401, 0.0542, 0.6793, 0.05583, 0.0, 0.04291, 0.1008, 0.7991, 0.8074, 0.8519, 0.9123, 0.005228, 0.01462, 0.01445, 0.004674, 0.006195, 0.006271]): _vg.add([_i], _w, 'REPLACE')
_vg = ob_dauther.vertex_groups.new(name='thumb.02.L')
for _i, _w in zip([1, 30, 31, 32, 33, 34, 35, 36, 37, 39, 40], [6.321e-05, 0.05742, 0.05409, 0.0909, 0.09049, 0.04384, 0.08966, 0.09933, 0.06289, 0.007462, 0.002001]): _vg.add([_i], _w, 'REPLACE')
_vg = ob_dauther.vertex_groups.new(name='thumb.03.L')
for _i, _w in zip([1, 30, 31, 32, 33, 34, 35, 36, 37, 38, 39, 40, 41, 42, 43, 44, 45], [0.04828, 0.1515, 0.08463, 0.09006, 0.0657, 0.9706, 0.9635, 0.9656, 0.9716, 0.986, 0.9942, 0.9961, 0.9953, 0.9974, 0.9994, 0.999, 0.999]): _vg.add([_i], _w, 'REPLACE')
_vg = ob_dauther.vertex_groups.new(name='fingers1.L')
for _i, _w in zip([0, 2, 24, 25, 26, 27, 28, 29, 52, 53, 54, 55, 56, 57], [0.08487, 0.3318, 0.5108, 0.9012, 0.5505, 0.5156, 0.502, 0.9527, 0.4979, 0.5975, 0.2499, 0.5005, 0.05394, 0.2186]): _vg.add([_i], _w, 'REPLACE')
_vg = ob_dauther.vertex_groups.new(name='fingers2.L')
for _i, _w in zip([46, 49, 52, 53, 54, 55, 56, 57, 58, 59, 60, 61, 62, 63], [0.3007, 0.6187, 0.4927, 0.2591, 0.4926, 0.3556, 0.8924, 0.4856, 0.6373, 0.1942, 0.4999, 0.3968, 0.5612, 0.3191]): _vg.add([_i], _w, 'REPLACE')
_vg = ob_dauther.vertex_groups.new(name='fingers3.L')
for _i, _w in zip([46, 47, 48, 49, 50, 51, 58, 59, 60, 61, 62, 63], [0.5918, 0.7123, 0.5516, 0.2867, 0.2041, 0.5861, 0.1276, 0.7921, 0.4942, 0.4205, 0.2333, 0.5319]): _vg.add([_i], _w, 'REPLACE')
_vg = ob_dauther.vertex_groups.new(name='shoulder.R')
for _i, _w in zip([406, 407, 409, 410, 411, 412, 413, 414, 415, 416, 417, 418, 419, 420, 424, 425, 427, 428, 432, 435, 436, 437, 438, 439, 440, 441, 442, 443, 444, 445, 448, 449], [0.1288, 0.09185, 0.003196, 0.777, 0.0, 0.6834, 0.1265, 0.7825, 0.0, 0.7343, 0.1372, 0.7578, 0.3131, 0.0, 0.1374, 0.05593, 0.09766, 0.04031, 0.1357, 0.7124, 0.3563, 0.1282, 0.05714, 0.1382, 0.2071, 0.1827, 0.05573, 0.01208, 0.07434, 0.04991, 0.04731, 0.01459]): _vg.add([_i], _w, 'REPLACE')
_vg = ob_dauther.vertex_groups.new(name='upper_arm.R')
for _i, _w in zip([89, 330, 331, 332, 334, 341, 389, 390, 391, 392, 393, 394, 410, 412, 413, 414, 416, 417, 418, 419, 424, 425, 426, 427, 428, 432, 433, 435, 436, 437, 438, 439, 440, 441, 442, 443, 444, 445, 446, 447, 448, 449, 637, 638, 639, 640, 641, 642], [0.01187, 0.02455, 0.03781, 0.07987, 0.03325, 0.04035, 0.9505, 0.8476, 0.9575, 0.2978, 0.9312, 0.7804, 0.01768, 0.0, 0.0, 0.06059, 0.0, 0.08212, 0.2106, 0.1114, 0.547, 0.1678, 0.007767, 0.1274, 0.0, 0.1146, 0.009563, 0.2567, 0.1283, 0.5385, 0.2002, 0.1478, 0.7783, 0.7502, 0.8919, 0.7977, 0.7461, 0.3536, 0.0, 0.04033, 0.3829, 0.8306, 0.9699, 0.9923, 0.9565, 0.9691, 0.9802, 0.9882]): _vg.add([_i], _w, 'REPLACE')
_vg = ob_dauther.vertex_groups.new(name='forearm.R')
for _i, _w in zip([329, 330, 331, 332, 334, 336, 338, 339, 341, 342, 344, 389, 390, 391, 392, 393, 394], [0.9694, 0.9649, 0.9524, 0.9256, 0.9493, 0.8472, 0.17, 0.002793, 0.9565, 0.1056, 0.07435, 0.04789, 0.1521, 0.03453, 0.7018, 0.06851, 0.2194]): _vg.add([_i], _w, 'REPLACE')
_vg = ob_dauther.vertex_groups.new(name='hand.R')
for _i, _w in zip([325, 326, 327, 328, 333, 334, 335, 336, 337, 338, 339, 340, 342, 343, 344, 345, 346, 347, 348, 349, 350, 351, 352, 353, 354, 355, 356, 357, 371, 373, 378, 379, 380, 382, 383, 386, 387, 388], [0.8663, 0.255, 0.4617, 0.8911, 0.05179, 0.0, 0.1274, 0.009286, 0.09375, 0.04839, 0.003904, 0.7375, 0.03094, 0.8869, 0.103, 0.9211, 0.8575, 0.1297, 0.9005, 0.1736, 0.02719, 0.1951, 0.3427, 0.3513, 0.005686, 0.03336, 0.06188, 0.01834, 0.009023, 0.01332, 0.09997, 0.08304, 0.1035, 0.08674, 0.007872, 0.04498, 0.01306, 0.03158]): _vg.add([_i], _w, 'REPLACE')
_vg = ob_dauther.vertex_groups.new(name='thumb.01.R')
for _i, _w in zip([325, 326, 328, 333, 338, 344, 345, 347, 348, 350, 352, 353, 355, 356, 357, 358, 359, 360, 361, 362, 378, 380], [0.03075, 0.08524, 0.02547, 0.7261, 0.002647, 0.3401, 0.0542, 0.6793, 0.05583, 0.0, 0.04291, 0.1008, 0.7991, 0.8074, 0.8519, 0.9123, 0.005229, 0.01462, 0.01445, 0.004674, 0.006195, 0.006271]): _vg.add([_i], _w, 'REPLACE')
_vg = ob_dauther.vertex_groups.new(name='thumb.02.R')
for _i, _w in zip([326, 355, 356, 357, 358, 359, 360, 361, 362, 364, 365], [6.321e-05, 0.05742, 0.05409, 0.0909, 0.09049, 0.04384, 0.08966, 0.09933, 0.06289, 0.007462, 0.002001]): _vg.add([_i], _w, 'REPLACE')
_vg = ob_dauther.vertex_groups.new(name='thumb.03.R')
for _i, _w in zip([326, 355, 356, 357, 358, 359, 360, 361, 362, 363, 364, 365, 366, 367, 368, 369, 370], [0.04828, 0.1515, 0.08463, 0.09006, 0.0657, 0.9706, 0.9635, 0.9656, 0.9716, 0.986, 0.9942, 0.9961, 0.9953, 0.9974, 0.9994, 0.999, 0.999]): _vg.add([_i], _w, 'REPLACE')
_vg = ob_dauther.vertex_groups.new(name='fingers1.R')
for _i, _w in zip([325, 328, 349, 350, 351, 352, 353, 354, 377, 378, 379, 380, 381, 382], [0.08487, 0.05798, 0.5108, 0.9012, 0.5505, 0.5156, 0.502, 0.9527, 0.4979, 0.5975, 0.2499, 0.5005, 0.05394, 0.2186]): _vg.add([_i], _w, 'REPLACE')
_vg = ob_dauther.vertex_groups.new(name='fingers2.R')
for _i, _w in zip([377, 378, 379, 380, 381, 382, 383, 384, 385, 386, 387, 388], [0.4927, 0.2591, 0.4926, 0.3556, 0.8924, 0.4856, 0.6373, 0.1942, 0.4999, 0.3968, 0.5612, 0.3191]): _vg.add([_i], _w, 'REPLACE')
_vg = ob_dauther.vertex_groups.new(name='fingers3.R')
for _i, _w in zip([371, 372, 373, 374, 375, 376, 383, 384, 385, 386, 387, 388], [0.5918, 0.7123, 0.5516, 0.2867, 0.2041, 0.5861, 0.1276, 0.7921, 0.4942, 0.4205, 0.2332, 0.5319]): _vg.add([_i], _w, 'REPLACE')
_vg = ob_dauther.vertex_groups.new(name='thigh.L')
for _i, _w in zip([84, 85, 87, 88, 90, 91, 92, 93, 97, 98, 105, 108, 109, 110, 111, 112, 113, 114, 115, 116, 119, 120, 121, 122, 123, 124, 125, 126, 129, 130, 131, 132, 151, 152, 153, 154, 155, 156, 421, 422, 423, 429, 431, 456, 457, 459, 460, 462, 464, 467, 468, 479, 480], [0.06383, 0.6655, 0.01186, 0.17, 0.7507, 0.01836, 0.1916, 0.8222, 0.009734, 0.01521, 0.01779, 0.01421, 0.0559, 0.0939, 0.8625, 0.6684, 0.7828, 0.6749, 0.8608, 0.9802, 0.3472, 0.2608, 0.0625, 0.0774, 0.07112, 0.08912, 0.8965, 0.8599, 0.9478, 0.9244, 0.6, 0.3794, 0.9283, 0.8275, 0.6054, 0.8624, 0.9834, 0.9798, 0.05201, 0.2117, 0.03713, 0.0535, 0.1117, 0.04043, 0.1218, 0.2081, 0.02933, 0.1585, 0.1548, 0.06599, 0.08362, 0.0151, 0.05183]): _vg.add([_i], _w, 'REPLACE')
_vg = ob_dauther.vertex_groups.new(name='shin.L')
for _i, _w in zip([134, 135, 136, 137, 138, 139, 140, 141, 142, 143, 144, 145, 146, 147, 148, 149, 150, 157, 158, 159, 160, 161, 162, 163, 164, 165, 166, 167, 195, 196, 197, 198, 200, 201, 319, 320, 321, 322, 323, 324], [0.08479, 0.1088, 0.09735, 0.0867, 0.07419, 0.9971, 0.9966, 0.9978, 0.9994, 0.9997, 0.9979, 0.991, 0.9903, 0.9983, 0.9929, 1.001, 0.9933, 0.08284, 0.03645, 0.01249, 0.07866, 0.06076, 0.01914, 0.05726, 0.008539, 0.01706, 0.07607, 0.2297, 0.1326, 0.06786, 0.1073, 0.145, 0.08394, 0.1228, 0.9728, 0.9641, 0.9486, 0.9624, 0.9695, 0.8953]): _vg.add([_i], _w, 'REPLACE')
_vg = ob_dauther.vertex_groups.new(name='foot.L')
_vg.add([133, 134, 135, 136, 137, 138, 157, 158, 159, 160, 161, 162, 163, 164, 165, 166, 167, 171, 172, 173, 174, 175, 176, 177, 178, 179, 180, 181, 182, 183, 184, 185, 186, 193, 194, 195, 196, 197, 198, 199, 200, 201, 202, 203, 204], 1.0, 'REPLACE')
_vg = ob_dauther.vertex_groups.new(name='toe.L')
for _i, _w in zip([168, 169, 170, 171, 174, 175, 182, 183, 184, 185, 186, 187, 188, 189, 190, 191, 192, 193, 203, 204], [0.8661, 0.2965, 0.945, 0.0609, 0.04964, 0.1137, 0.06989, 0.05062, 0.03559, 0.1268, 0.1534, 0.8975, 0.9987, 0.8036, 0.9059, 0.5936, 0.3239, 0.01166, 0.03506, 0.09999]): _vg.add([_i], _w, 'REPLACE')
_vg = ob_dauther.vertex_groups.new(name='thigh.R')
for _i, _w in zip([85, 112, 114, 119, 120, 131, 132, 420, 421, 422, 423, 425, 426, 429, 430, 431, 432, 433, 434, 438, 439, 446, 451, 452, 454, 455, 456, 457, 458, 459, 460, 461, 462, 463, 464, 467, 468, 469, 470, 471, 472, 473, 474, 477, 478, 479, 480, 499, 500, 501, 502, 503, 504], [0.03714, 0.04043, 0.02934, 0.066, 0.08362, 0.0151, 0.05183, 0.06383, 0.05201, 0.2117, 0.6655, 0.01186, 0.17, 0.0535, 0.7507, 0.1117, 0.01834, 0.1916, 0.8222, 0.009736, 0.0152, 0.0178, 0.01421, 0.0559, 0.0939, 0.8625, 0.6684, 0.1218, 0.7828, 0.2081, 0.675, 0.8608, 0.1585, 0.9802, 0.1548, 0.3472, 0.2608, 0.0625, 0.0774, 0.07113, 0.08912, 0.8965, 0.8599, 0.9478, 0.9244, 0.6, 0.3794, 0.9283, 0.8275, 0.6054, 0.8624, 0.9834, 0.9798]): _vg.add([_i], _w, 'REPLACE')
_vg = ob_dauther.vertex_groups.new(name='shin.R')
for _i, _w in zip([482, 483, 484, 485, 486, 487, 488, 489, 490, 491, 492, 493, 494, 495, 496, 497, 498, 505, 506, 507, 508, 509, 510, 511, 512, 513, 514, 515, 543, 544, 545, 546, 548, 549, 694, 695, 696, 697, 698, 699], [0.08666, 0.1155, 0.1039, 0.08507, 0.07411, 0.9972, 0.9968, 0.9987, 0.9998, 0.9998, 0.998, 0.991, 0.9904, 0.9984, 0.9929, 1.001, 0.9933, 0.08333, 0.03935, 0.01192, 0.07865, 0.06121, 0.02017, 0.05728, 0.008518, 0.01737, 0.07623, 0.2298, 0.1312, 0.0646, 0.1072, 0.1577, 0.08567, 0.1253, 0.9742, 0.9747, 0.9625, 0.9649, 0.9701, 0.9774]): _vg.add([_i], _w, 'REPLACE')
_vg = ob_dauther.vertex_groups.new(name='foot.R')
_vg.add([481, 482, 483, 484, 485, 486, 505, 506, 507, 508, 509, 510, 511, 512, 513, 514, 515, 519, 520, 521, 522, 523, 524, 525, 526, 527, 528, 529, 530, 531, 532, 533, 534, 541, 542, 543, 544, 545, 546, 547, 548, 549, 550, 551, 552], 1.0, 'REPLACE')
_vg = ob_dauther.vertex_groups.new(name='toe.R')
for _i, _w in zip([516, 517, 518, 519, 522, 523, 530, 531, 532, 533, 534, 535, 536, 537, 538, 539, 540, 541, 551, 552], [0.8661, 0.2966, 0.945, 0.0609, 0.04964, 0.1137, 0.06989, 0.05062, 0.03559, 0.1268, 0.1534, 0.8975, 0.9987, 0.8036, 0.9059, 0.5936, 0.3239, 0.01166, 0.03506, 0.09999]): _vg.add([_i], _w, 'REPLACE')
_vg = ob_dauther.vertex_groups.new(name='Hand_IK.L')
for _i, _w in zip([4, 6, 7, 9, 10, 11, 12, 13, 14, 17, 18, 19, 20, 21, 22, 23, 67, 69], [0.0, 0.0, 0.0, 0.0, 0.0, 0.0, 0.0, 0.0, 0.0, 0.0, 0.0, 0.0, 0.0, 0.0, 0.0, 0.0, 0.0, 0.0]): _vg.add([_i], _w, 'REPLACE')
_vg = ob_dauther.vertex_groups.new(name='Hand_IK.R')
for _i, _w in zip([329, 331, 332, 334, 335, 336, 337, 338, 339, 342, 343, 344, 345, 346, 347, 348, 392, 394], [0.0, 0.0, 0.0, 0.0, 0.0, 0.0, 0.0, 0.0, 0.0, 0.0, 0.0, 0.0, 0.0, 0.0, 0.0, 0.0, 0.0, 0.0]): _vg.add([_i], _w, 'REPLACE')
_vg = ob_dauther.vertex_groups.new(name='Elbow_Target.L')
_vg = ob_dauther.vertex_groups.new(name='Elbow_Target.R')
_vg = ob_dauther.vertex_groups.new(name='Foot_IK.L')
for _i, _w in zip([133, 134, 135, 136, 137, 138, 157, 158, 159, 160, 161, 162, 163, 164, 165, 166, 167, 171, 172, 173, 176, 178, 179, 180, 181, 184, 185, 186, 190, 191, 192, 193, 194, 195, 196, 197, 198, 199, 200, 201, 202, 204, 319, 320, 321, 322, 323, 450, 465, 509, 510, 516, 523, 524, 528, 534, 535, 537], [0.1979, 0.1651, 0.1474, 0.1577, 0.1874, 0.193, 0.0, 0.0, 0.005957, 0.0, 0.0, 0.0, 0.0, 0.0, 0.0396, 0.0, 0.0, 0.0, 0.0, 0.0, 0.0, 0.0, 0.0, 0.0, 0.01882, 0.0, 0.0, 0.0, 0.0, 0.08151, 0.0, 0.0, 0.0, 0.1457, 0.2495, 0.1393, 0.02986, 0.0, 0.2264, 0.1904, 0.1958, 0.0, 0.0, 0.0, 0.0, 0.0, 0.0, 0.0, 0.0, 0.0, 0.0, 0.0, 0.0, 0.0, 0.0, 0.0, 0.0, 0.0]): _vg.add([_i], _w, 'REPLACE')
_vg = ob_dauther.vertex_groups.new(name='Foot_IK.R')
for _i, _w in zip([117, 161, 162, 168, 175, 176, 180, 186, 187, 189, 450, 481, 482, 483, 484, 485, 486, 505, 506, 507, 508, 509, 510, 511, 512, 513, 514, 515, 519, 520, 521, 524, 526, 527, 528, 529, 532, 533, 534, 538, 539, 540, 541, 542, 543, 544, 545, 546, 547, 548, 549, 550, 552, 694, 695, 696, 697, 698], [0.0, 0.0, 0.0, 0.0, 0.0, 0.0, 0.0, 0.0, 0.0, 0.0, 0.0, 0.1979, 0.1651, 0.1474, 0.1577, 0.1874, 0.193, 0.0, 0.0, 0.005957, 0.0, 0.0, 0.0, 0.0, 0.0, 0.03976, 0.0, 0.0, 0.0, 0.0, 0.0, 0.0, 0.0, 0.0, 0.0, 0.01882, 0.0, 0.0, 0.0, 0.0, 0.08151, 0.0, 0.0, 0.0, 0.1457, 0.2495, 0.1393, 0.02986, 0.0, 0.2264, 0.1904, 0.1958, 0.0, 0.0, 0.0, 0.0, 0.0, 0.0]): _vg.add([_i], _w, 'REPLACE')
_vg = ob_dauther.vertex_groups.new(name='Knee_Target.L')
_vg = ob_dauther.vertex_groups.new(name='Knee_Target.R')
_vg = ob_dauther.vertex_groups.new(name='Dress_CTRL1')
for _i, _w in zip([108, 109, 110, 117, 118, 119, 120, 121, 122, 123, 124, 450, 465], [0.8172, 0.125, 0.4527, 0.7589, 1.0, 0.04911, 0.05503, 0.6954, 0.5798, 0.2225, 0.3519, 0.4753, 0.2085]): _vg.add([_i], _w, 'REPLACE')
_vg = ob_dauther.vertex_groups.new(name='Dress_CTRL2')
for _i, _w in zip([117, 450, 451, 452, 454, 465, 466, 467, 468, 469, 470, 471, 472], [0.2085, 0.4753, 0.8172, 0.125, 0.4527, 0.7589, 1.0, 0.04911, 0.05503, 0.6954, 0.5798, 0.2225, 0.3519]): _vg.add([_i], _w, 'REPLACE')
_vg = ob_dauther.vertex_groups.new(name='Dress_CTRL3')
for _i, _w in zip([108, 109, 110, 121, 122, 123, 124, 127, 128, 131, 132, 453, 475], [0.1198, 0.8048, 0.4246, 0.2171, 0.3158, 0.6872, 0.5338, 0.7832, 0.9778, 0.0374, 0.03847, 0.4761, 0.1917]): _vg.add([_i], _w, 'REPLACE')
_vg = ob_dauther.vertex_groups.new(name='Dress_CTRL4')
for _i, _w in zip([127, 451, 452, 453, 454, 469, 470, 471, 472, 475, 476, 479, 480], [0.1917, 0.1198, 0.8048, 0.4761, 0.4246, 0.2171, 0.3158, 0.6872, 0.5338, 0.7832, 0.9778, 0.0374, 0.03847]): _vg.add([_i], _w, 'REPLACE')
_m = ob_dauther.modifiers.new('Armature', 'ARMATURE')
_m.object = ob_metarig

# ---- collection membership
col_collection_1.objects.link(ob_metarig)
col_collection_1.objects.link(ob_dauther)

# ---- scene / render settings (as saved in the file)
scene.frame_start = 1; scene.frame_end = 250; scene.frame_set(1)
scene.render.engine = 'CYCLES'
scene.render.resolution_percentage = 50
scene.render.dither_intensity = 0.0
scene.cycles.use_denoising = False
scene.cycles.samples = 10
scene.cycles.sampling_pattern = 'TABULATED_SOBOL'
scene.cycles.light_sampling_threshold = 0.0
scene.cycles.use_adaptive_sampling = False
scene.cycles.use_light_tree = False
scene.cycles.blur_glossy = 0.0
scene.cycles.volume_bounces = 1
scene.cycles.pixel_filter_type = 'GAUSSIAN'
scene.cycles.sample_clamp_indirect = 0.0
scene.view_settings.view_transform = 'Standard'
bpy.context.view_layer.update()

# ---- added for rendering (the .blend has no active camera and no usable light): camera, sun
cam_auto = bpy.data.cameras.new('AutoCamera')
cam_auto.lens = 50.0
cam_auto.sensor_width = 36.0
cam_auto.clip_end = 1000.0
ob_auto_camera = bpy.data.objects.new('AutoCamera', cam_auto)
scene.collection.objects.link(ob_auto_camera)
ob_auto_camera.location = (2.14618, -2.45171, 2.532)
ob_auto_camera.rotation_euler = (1.09748, -7.21219e-08, 0.694738)
scene.camera = ob_auto_camera
light_auto_sun = bpy.data.lights.new('AutoSun', 'SUN')
light_auto_sun.energy = 3.0
light_auto_sun.angle = 0.0523599
ob_auto_sun = bpy.data.objects.new('AutoSun', light_auto_sun)
scene.collection.objects.link(ob_auto_sun)
ob_auto_sun.rotation_euler = (0.872665, 0.174533, 0.523599)
bpy.context.view_layer.update()
